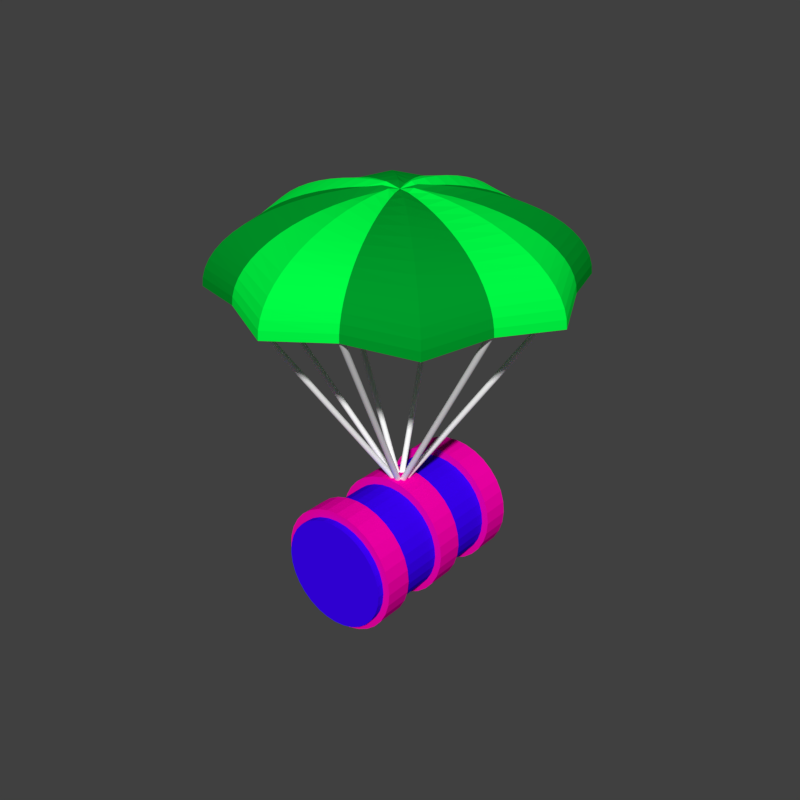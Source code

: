 # Source: ParachuteFuel.blend  (saved by Blender 2.79.0; exported with 4.5.12 LTS)
import bpy
from mathutils import Matrix  # noqa: F401  (used for matrix-valued properties, if any)

bpy.ops.wm.read_factory_settings(use_empty=True)
scene = bpy.context.scene
scene.name = 'Scene'

# ---- collections
col_collection_1 = bpy.data.collections.new('Collection 1'); scene.collection.children.link(col_collection_1)

# ---- materials (node trees are filled in below, after node groups)
mat_ring = bpy.data.materials.new('Ring')
mat_ring.alpha_threshold = 0.0
mat_ring.use_transparent_shadow = False
mat_ring.diffuse_color = (1.0, 0.0, 0.4322, 1.0)
mat_ring.roughness = 0.5
mat_ring.specular_intensity = 0.0
mat_parachutedarkgreen = bpy.data.materials.new('ParachuteDarkGreen')
mat_parachutedarkgreen.alpha_threshold = 0.0
mat_parachutedarkgreen.use_transparent_shadow = False
mat_parachutedarkgreen.diffuse_color = (0.0, 0.3343, 0.02401, 1.0)
mat_parachutedarkgreen.roughness = 0.5
mat_parachutedarkgreen.specular_intensity = 0.0
mat_parachutelightgreen = bpy.data.materials.new('ParachuteLightGreen')
mat_parachutelightgreen.alpha_threshold = 0.0
mat_parachutelightgreen.use_transparent_shadow = False
mat_parachutelightgreen.diffuse_color = (0.0, 1.0, 0.06125, 1.0)
mat_parachutelightgreen.roughness = 0.5
mat_parachutelightgreen.specular_intensity = 0.0
mat_string = bpy.data.materials.new('String')
mat_string.alpha_threshold = 0.0
mat_string.use_transparent_shadow = False
mat_string.diffuse_color = (1.0, 1.0, 1.0, 1.0)
mat_string.roughness = 0.5
mat_string.specular_intensity = 0.0
mat_fueltank = bpy.data.materials.new('FuelTank')
mat_fueltank.alpha_threshold = 0.0
mat_fueltank.use_transparent_shadow = False
mat_fueltank.diffuse_color = (0.0446, 0.0, 1.0, 1.0)
mat_fueltank.roughness = 0.5
mat_fueltank.specular_intensity = 0.0

# ---- material node trees

# ---- world
world_world = bpy.data.worlds.new('World'); scene.world = world_world
world_world.color = (0.05088, 0.05088, 0.05088)
world_world.use_sun_shadow = False
world_world.sun_shadow_jitter_overblur = 0.0
world_world.cycles.sampling_method = 'MANUAL'

# ---- meshes
me_cylinder_003 = bpy.data.meshes.new('Cylinder.003')
me_cylinder_003.from_pydata([(0.0, 4.5, -1.0), (0.0, 4.5, 1.0), (0.8779, 4.414, -1.0), (0.8779, 4.414, 1.0), (1.722, 4.157, -1.0), (1.722, 4.157, 1.0), (2.5, 3.742, -1.0), (2.5, 3.742, 1.0), (3.182, 3.182, -1.0), (3.182, 3.182, 1.0), (3.742, 2.5, -1.0), (3.742, 2.5, 1.0), (4.157, 1.722, -1.0), (4.157, 1.722, 1.0), (4.414, 0.8779, -1.0), (4.414, 0.8779, 1.0), (4.5, 3.397e-07, -1.0), (4.5, 3.397e-07, 1.0), (4.414, -0.8779, -1.0), (4.414, -0.8779, 1.0), (4.157, -1.722, -1.0), (4.157, -1.722, 1.0), (3.742, -2.5, -1.0), (3.742, -2.5, 1.0), (3.182, -3.182, -1.0), (3.182, -3.182, 1.0), (2.5, -3.742, -1.0), (2.5, -3.742, 1.0), (1.722, -4.157, -1.0), (1.722, -4.157, 1.0), (0.8779, -4.414, -1.0), (0.8779, -4.414, 1.0), (-1.466e-06, -4.5, -1.0), (-1.466e-06, -4.5, 1.0), (-0.8779, -4.414, -1.0), (-0.8779, -4.414, 1.0), (-1.722, -4.157, -1.0), (-1.722, -4.157, 1.0), (-2.5, -3.742, -1.0), (-2.5, -3.742, 1.0), (-3.182, -3.182, -1.0), (-3.182, -3.182, 1.0), (-3.742, -2.5, -1.0), (-3.742, -2.5, 1.0), (-4.157, -1.722, -1.0), (-4.157, -1.722, 1.0), (-4.414, -0.8779, -1.0), (-4.414, -0.8779, 1.0), (-4.5, 4.345e-06, -1.0), (-4.5, 4.345e-06, 1.0), (-4.414, 0.8779, -1.0), (-4.414, 0.8779, 1.0), (-4.157, 1.722, -1.0), (-4.157, 1.722, 1.0), (-3.742, 2.5, -1.0), (-3.742, 2.5, 1.0), (-3.182, 3.182, -1.0), (-3.182, 3.182, 1.0), (-2.5, 3.742, -1.0), (-2.5, 3.742, 1.0), (-1.722, 4.157, -1.0), (-1.722, 4.157, 1.0), (-0.8779, 4.414, -1.0), (-0.8779, 4.414, 1.0)], [], [(0, 1, 3, 2), (2, 3, 5, 4), (4, 5, 7, 6), (6, 7, 9, 8), (8, 9, 11, 10), (10, 11, 13, 12), (12, 13, 15, 14), (14, 15, 17, 16), (16, 17, 19, 18), (18, 19, 21, 20), (20, 21, 23, 22), (22, 23, 25, 24), (24, 25, 27, 26), (26, 27, 29, 28), (28, 29, 31, 30), (30, 31, 33, 32), (32, 33, 35, 34), (34, 35, 37, 36), (36, 37, 39, 38), (38, 39, 41, 40), (40, 41, 43, 42), (42, 43, 45, 44), (44, 45, 47, 46), (46, 47, 49, 48), (48, 49, 51, 50), (50, 51, 53, 52), (52, 53, 55, 54), (54, 55, 57, 56), (56, 57, 59, 58), (58, 59, 61, 60), (3, 1, 63, 61, 59, 57, 55, 53, 51, 49, 47, 45, 43, 41, 39, 37, 35, 33, 31, 29, 27, 25, 23, 21, 19, 17, 15, 13, 11, 9, 7, 5), (60, 61, 63, 62), (62, 63, 1, 0), (0, 2, 4, 6, 8, 10, 12, 14, 16, 18, 20, 22, 24, 26, 28, 30, 32, 34, 36, 38, 40, 42, 44, 46, 48, 50, 52, 54, 56, 58, 60, 62)])
me_cylinder_003.materials.append(mat_ring)
me_cylinder_003.use_remesh_preserve_volume = False
me_cylinder_003.use_remesh_preserve_attributes = False
me_cylinder_003.use_mirror_vertex_groups = False
me_cylinder_003.update()
me_sphere_001 = bpy.data.meshes.new('Sphere.001')
me_sphere_001.from_pydata([(0.0, 1.176, 11.94), (0.0, 2.341, 11.77), (0.0, 4.592, 11.09), (0.0, 5.657, 10.58), (0.0, 6.667, 9.978), (0.0, 8.485, 8.485), (0.0, 9.276, 7.613), (0.0, 9.978, 6.667), (0.0, 11.09, 4.592), (0.0, 11.48, 3.483), (0.0, 11.77, 2.341), (0.0, 12.0, -1.955e-06), (0.4051, 0.978, 11.48), (0.8063, 1.947, 11.33), (1.2, 2.896, 11.07), (1.582, 3.818, 10.71), (1.948, 4.704, 10.26), (2.296, 5.543, 9.716), (2.622, 6.33, 9.085), (2.922, 7.055, 8.373), (3.195, 7.713, 7.588), (3.436, 8.296, 6.737), (3.645, 8.8, 5.827), (3.818, 9.218, 4.869), (3.955, 9.548, 3.871), (4.054, 9.786, 2.843), (4.113, 9.93, 1.795), (4.133, 9.978, 0.7364), (0.8317, 0.8317, 11.94), (1.655, 1.655, 11.77), (2.463, 2.463, 11.48), (3.247, 3.247, 11.09), (4.0, 4.0, 10.58), (4.714, 4.714, 9.978), (5.383, 5.383, 9.276), (6.0, 6.0, 8.485), (6.559, 6.559, 7.613), (7.055, 7.055, 6.667), (7.483, 7.483, 5.657), (7.839, 7.839, 4.592), (8.12, 8.12, 3.483), (8.322, 8.322, 2.341), (8.444, 8.444, 1.176), (8.485, 8.485, -1.955e-06), (0.978, 0.4051, 11.49), (1.947, 0.8063, 11.33), (2.896, 1.2, 11.08), (3.818, 1.582, 10.72), (4.704, 1.948, 10.26), (5.543, 2.296, 9.72), (6.33, 2.622, 9.089), (7.055, 2.922, 8.377), (7.713, 3.195, 7.592), (8.296, 3.436, 6.74), (8.8, 3.645, 5.831), (9.218, 3.818, 4.873), (9.548, 3.955, 3.875), (9.786, 4.054, 2.847), (9.93, 4.113, 1.799), (9.978, 4.133, 0.7402), (1.176, -9.823e-06, 11.94), (2.341, -9.853e-06, 11.77), (3.483, -1.015e-05, 11.48), (4.592, -1.027e-05, 11.09), (5.657, -1.015e-05, 10.58), (6.667, -1.099e-05, 9.978), (7.613, -1.099e-05, 9.276), (8.485, -1.075e-05, 8.485), (9.276, -1.051e-05, 7.613), (9.978, -1.122e-05, 6.667), (10.58, -1.146e-05, 5.657), (11.09, -1.146e-05, 4.592), (11.48, -1.122e-05, 3.483), (11.77, -1.17e-05, 2.341), (11.94, -1.218e-05, 1.176), (12.0, -1.265e-05, -1.955e-06), (0.978, -0.4051, 11.49), (1.947, -0.8063, 11.33), (2.896, -1.2, 11.07), (3.818, -1.582, 10.72), (4.704, -1.948, 10.26), (5.543, -2.296, 9.719), (6.33, -2.622, 9.087), (7.055, -2.922, 8.376), (7.713, -3.195, 7.59), (8.296, -3.436, 6.739), (8.8, -3.645, 5.83), (9.218, -3.818, 4.872), (9.548, -3.955, 3.874), (9.786, -4.054, 2.846), (9.93, -4.113, 1.797), (9.978, -4.133, 0.7388), (0.8317, -0.8317, 11.94), (1.655, -1.655, 11.77), (2.463, -2.463, 11.48), (3.247, -3.247, 11.09), (4.0, -4.0, 10.58), (4.714, -4.714, 9.978), (5.383, -5.383, 9.276), (6.0, -6.0, 8.485), (6.559, -6.559, 7.613), (7.055, -7.055, 6.667), (7.483, -7.483, 5.657), (7.839, -7.839, 4.592), (8.12, -8.12, 3.483), (8.322, -8.322, 2.341), (8.444, -8.444, 1.176), (8.485, -8.485, -1.955e-06), (0.4051, -0.978, 11.49), (0.8063, -1.947, 11.33), (1.2, -2.896, 11.07), (1.582, -3.818, 10.72), (1.948, -4.704, 10.26), (2.296, -5.543, 9.717), (2.622, -6.33, 9.086), (2.922, -7.055, 8.374), (3.195, -7.713, 7.589), (3.436, -8.296, 6.738), (3.645, -8.8, 5.829), (3.818, -9.218, 4.871), (3.955, -9.548, 3.873), (4.054, -9.786, 2.845), (4.113, -9.93, 1.796), (4.133, -9.978, 0.7375), (-3.969e-07, -1.176, 11.94), (-4.863e-07, -2.341, 11.77), (-1.202e-06, -3.483, 11.48), (-1.082e-06, -4.592, 11.09), (-1.44e-06, -5.657, 10.58), (-2.274e-06, -6.667, 9.978), (-2.751e-06, -7.613, 9.276), (-2.513e-06, -8.485, 8.485), (-2.513e-06, -9.276, 7.613), (-3.705e-06, -9.978, 6.667), (-4.182e-06, -10.58, 5.657), (-3.943e-06, -11.09, 4.592), (-2.99e-06, -11.48, 3.483), (-3.943e-06, -11.77, 2.341), (-4.42e-06, -11.94, 1.176), (-4.897e-06, -12.0, -1.955e-06), (-0.4051, -0.978, 11.48), (-0.8063, -1.947, 11.33), (-1.2, -2.896, 11.07), (-1.582, -3.818, 10.71), (-1.948, -4.704, 10.26), (-2.296, -5.543, 9.716), (-2.622, -6.33, 9.085), (-2.922, -7.055, 8.373), (-3.195, -7.713, 7.588), (-3.436, -8.296, 6.737), (-3.645, -8.8, 5.827), (-3.818, -9.218, 4.869), (-3.955, -9.548, 3.871), (-4.054, -9.786, 2.843), (-4.113, -9.93, 1.795), (-4.133, -9.978, 0.7364), (-0.8317, -0.8317, 11.94), (-1.655, -1.655, 11.77), (-2.463, -2.463, 11.48), (-3.247, -3.247, 11.09), (-4.0, -4.0, 10.58), (-4.714, -4.714, 9.978), (-5.383, -5.383, 9.276), (-6.0, -6.0, 8.485), (-6.559, -6.559, 7.613), (-7.055, -7.055, 6.667), (-7.483, -7.483, 5.657), (-7.839, -7.839, 4.592), (-8.12, -8.12, 3.483), (-8.322, -8.322, 2.341), (-8.444, -8.444, 1.176), (-8.485, -8.485, -1.955e-06), (-5.958e-06, -1.189e-05, 11.41), (-0.978, -0.4051, 11.49), (-1.947, -0.8063, 11.33), (-2.896, -1.2, 11.08), (-3.818, -1.582, 10.72), (-4.704, -1.948, 10.26), (-5.543, -2.296, 9.72), (-6.33, -2.622, 9.089), (-7.055, -2.922, 8.377), (-7.713, -3.195, 7.592), (-8.296, -3.436, 6.74), (-8.8, -3.645, 5.831), (-9.218, -3.818, 4.873), (-9.548, -3.955, 3.875), (-9.786, -4.054, 2.847), (-9.93, -4.113, 1.799), (-9.978, -4.133, 0.7402), (-1.176, -9.048e-06, 11.94), (-2.341, -8.601e-06, 11.77), (-3.483, -7.767e-06, 11.48), (-4.592, -8.005e-06, 11.09), (-5.657, -7.409e-06, 10.58), (-6.667, -6.932e-06, 9.978), (-7.613, -5.978e-06, 9.276), (-8.485, -6.694e-06, 8.485), (-9.276, -6.455e-06, 7.613), (-9.978, -5.502e-06, 6.667), (-10.58, -5.025e-06, 5.657), (-11.09, -4.548e-06, 4.592), (-11.48, -6.455e-06, 3.483), (-11.77, -5.025e-06, 2.341), (-11.94, -4.071e-06, 1.176), (-12.0, -5.025e-06, -1.955e-06), (-0.978, 0.4051, 11.49), (-1.947, 0.8063, 11.33), (-2.896, 1.2, 11.07), (-3.818, 1.582, 10.72), (-4.704, 1.948, 10.26), (-5.543, 2.296, 9.719), (-6.33, 2.622, 9.087), (-7.055, 2.922, 8.376), (-7.713, 3.195, 7.59), (-8.296, 3.436, 6.739), (-8.8, 3.645, 5.83), (-9.218, 3.818, 4.872), (-9.548, 3.955, 3.874), (-9.786, 4.054, 2.846), (-9.93, 4.113, 1.797), (-9.978, 4.133, 0.7388), (-0.8317, 0.8317, 11.94), (-1.655, 1.655, 11.77), (-2.463, 2.463, 11.48), (-3.247, 3.247, 11.09), (-4.0, 4.0, 10.58), (-4.714, 4.714, 9.978), (-5.383, 5.383, 9.276), (-6.0, 6.0, 8.485), (-6.559, 6.559, 7.613), (-7.055, 7.055, 6.667), (-7.483, 7.483, 5.657), (-7.839, 7.839, 4.592), (-8.12, 8.12, 3.483), (-8.322, 8.322, 2.341), (-8.444, 8.444, 1.176), (-8.485, 8.485, -1.955e-06), (-0.4051, 0.978, 11.49), (-0.8063, 1.947, 11.33), (-1.2, 2.896, 11.07), (-1.582, 3.818, 10.72), (-1.948, 4.704, 10.26), (-2.296, 5.543, 9.717), (-2.622, 6.33, 9.086), (-2.922, 7.055, 8.374), (-3.195, 7.713, 7.589), (-3.436, 8.296, 6.738), (-3.645, 8.8, 5.829), (-3.818, 9.218, 4.871), (-3.955, 9.548, 3.873), (-4.054, 9.786, 2.845), (-4.113, 9.93, 1.796), (-4.133, 9.978, 0.7375), (2.375e-06, 3.483, 11.48), (4.163e-06, 7.613, 9.276), (5.117e-06, 10.58, 5.657), (5.593e-06, 11.94, 1.176), (0.0002809, 1.109, 12.44), (0.0002356, 2.395, 12.27), (0.0001357, 4.764, 11.56), (0.0001074, 5.878, 11.03), (8.66e-05, 6.933, 10.4), (5.814e-05, 8.832, 8.846), (4.774e-05, 9.657, 7.936), (3.844e-05, 10.39, 6.951), (2.346e-05, 11.55, 4.788), (1.716e-05, 11.96, 3.631), (1.069e-05, 12.26, 2.44), (0.4289, 1.035, 11.98), (0.8652, 2.089, 11.8), (1.269, 3.064, 11.54), (1.665, 4.02, 11.16), (2.046, 4.94, 10.69), (2.409, 5.815, 10.12), (2.748, 6.635, 9.46), (3.062, 7.392, 8.716), (3.346, 8.078, 7.895), (3.598, 8.686, 7.005), (3.815, 9.211, 6.055), (3.996, 9.648, 5.054), (4.139, 9.992, 4.012), (4.241, 10.24, 2.938), (4.304, 10.39, 1.844), (4.324, 10.44, 0.7597), (2.299e-05, 12.5, 0.02578), (0.7835, 0.7848, 12.44), (1.693, 1.694, 12.27), (2.546, 2.547, 11.97), (3.368, 3.369, 11.56), (4.156, 4.156, 11.03), (4.902, 4.903, 10.4), (5.601, 5.601, 9.67), (6.245, 6.245, 8.846), (6.829, 6.829, 7.936), (7.346, 7.346, 6.951), (7.793, 7.793, 5.898), (8.165, 8.165, 4.788), (8.458, 8.458, 3.631), (8.669, 8.669, 2.44), (8.796, 8.796, 1.225), (8.838, 8.838, 0.02578), (1.034, 0.4284, 11.98), (2.088, 0.8651, 11.81), (3.064, 1.269, 11.54), (4.02, 1.665, 11.17), (4.94, 2.046, 10.69), (5.815, 2.409, 10.12), (6.635, 2.748, 9.464), (7.392, 3.062, 8.72), (8.078, 3.346, 7.899), (8.686, 3.598, 7.009), (9.211, 3.815, 6.059), (9.648, 3.996, 5.058), (9.992, 4.139, 4.016), (10.24, 4.241, 2.942), (10.39, 4.304, 1.847), (10.44, 4.324, 0.7635), (1.109, -0.0003558, 12.44), (2.395, -0.0002997, 12.27), (3.601, -0.0002274, 11.97), (4.764, -0.000177, 11.56), (5.878, -0.0001419, 11.03), (6.933, -0.0001176, 10.4), (7.921, -9.819e-05, 9.67), (8.832, -8.241e-05, 8.846), (9.657, -6.919e-05, 7.936), (10.39, -5.895e-05, 6.951), (11.02, -4.947e-05, 5.898), (11.55, -4.07e-05, 4.788), (11.96, -3.23e-05, 3.631), (12.26, -2.528e-05, 2.44), (12.44, -1.859e-05, 1.225), (12.5, -4.182e-05, 0.02578), (1.035, -0.4286, 11.98), (2.089, -0.8651, 11.81), (3.064, -1.269, 11.54), (4.02, -1.665, 11.17), (4.94, -2.046, 10.69), (5.815, -2.409, 10.12), (6.635, -2.748, 9.463), (7.392, -3.062, 8.718), (8.078, -3.346, 7.897), (8.686, -3.598, 7.008), (9.211, -3.815, 6.058), (9.648, -3.996, 5.057), (9.992, -4.139, 4.014), (10.24, -4.241, 2.941), (10.39, -4.304, 1.846), (10.44, -4.324, 0.7621), (0.7839, -0.7843, 12.44), (1.693, -1.694, 12.27), (2.546, -2.546, 11.97), (3.369, -3.369, 11.56), (4.156, -4.156, 11.03), (4.902, -4.903, 10.4), (5.601, -5.601, 9.67), (6.245, -6.245, 8.846), (6.829, -6.829, 7.936), (7.346, -7.346, 6.951), (7.793, -7.793, 5.898), (8.165, -8.165, 4.788), (8.458, -8.458, 3.631), (8.669, -8.669, 2.44), (8.796, -8.796, 1.225), (8.838, -8.838, 0.02578), (0.4287, -1.035, 11.98), (0.8652, -2.089, 11.81), (1.269, -3.064, 11.54), (1.665, -4.02, 11.17), (2.046, -4.94, 10.69), (2.409, -5.815, 10.12), (2.748, -6.635, 9.461), (3.062, -7.392, 8.717), (3.346, -8.078, 7.896), (3.598, -8.686, 7.006), (3.815, -9.211, 6.056), (3.996, -9.648, 5.055), (4.139, -9.992, 4.013), (4.241, -10.24, 2.939), (4.304, -10.39, 1.845), (4.324, -10.44, 0.7608), (-0.0002812, -1.109, 12.44), (-0.0002363, -2.395, 12.27), (-0.0001782, -3.601, 11.97), (-0.000137, -4.764, 11.56), (-0.000109, -5.878, 11.03), (-8.917e-05, -6.933, 10.4), (-7.389e-05, -7.921, 9.67), (-6.093e-05, -8.832, 8.846), (-5.038e-05, -9.657, 7.936), (-4.274e-05, -10.39, 6.951), (-3.532e-05, -11.02, 5.898), (-2.794e-05, -11.55, 4.788), (-2.023e-05, -11.96, 3.631), (-1.517e-05, -12.26, 2.44), (-9.744e-06, -12.44, 1.225), (-2.878e-05, -12.5, 0.02578), (-0.4289, -1.035, 11.98), (-0.8652, -2.089, 11.8), (-1.269, -3.064, 11.54), (-1.665, -4.02, 11.16), (-2.046, -4.94, 10.69), (-2.409, -5.815, 10.12), (-2.748, -6.635, 9.46), (-3.062, -7.392, 8.716), (-3.346, -8.078, 7.895), (-3.598, -8.686, 7.005), (-3.815, -9.211, 6.055), (-3.996, -9.648, 5.054), (-4.139, -9.992, 4.012), (-4.241, -10.24, 2.938), (-4.304, -10.39, 1.844), (-4.324, -10.44, 0.7597), (-0.7834, -0.7848, 12.44), (-1.693, -1.694, 12.27), (-2.546, -2.547, 11.97), (-3.368, -3.369, 11.56), (-4.156, -4.156, 11.03), (-4.902, -4.903, 10.4), (-5.601, -5.601, 9.67), (-6.245, -6.245, 8.846), (-6.829, -6.829, 7.936), (-7.346, -7.346, 6.951), (-7.793, -7.793, 5.898), (-8.165, -8.165, 4.788), (-8.458, -8.458, 3.631), (-8.669, -8.669, 2.44), (-8.796, -8.796, 1.225), (-8.838, -8.838, 0.02578), (-5.349e-06, -1.164e-05, 11.91), (-1.034, -0.4284, 11.98), (-2.088, -0.8651, 11.81), (-3.064, -1.269, 11.54), (-4.02, -1.665, 11.17), (-4.94, -2.046, 10.69), (-5.815, -2.409, 10.12), (-6.635, -2.748, 9.464), (-7.392, -3.062, 8.72), (-8.078, -3.346, 7.899), (-8.686, -3.598, 7.009), (-9.211, -3.815, 6.059), (-9.648, -3.996, 5.058), (-9.992, -4.139, 4.016), (-10.24, -4.241, 2.942), (-10.39, -4.304, 1.847), (-10.44, -4.324, 0.7635), (-1.109, 0.0003369, 12.44), (-2.395, 0.0002812, 12.27), (-3.601, 0.0002096, 11.97), (-4.764, 0.0001588, 11.56), (-5.878, 0.0001245, 11.03), (-6.933, 9.968e-05, 10.4), (-7.921, 8.14e-05, 9.67), (-8.832, 6.504e-05, 8.846), (-9.657, 5.237e-05, 7.936), (-10.39, 4.232e-05, 6.951), (-11.02, 3.305e-05, 5.898), (-11.55, 2.494e-05, 4.788), (-11.96, 1.463e-05, 3.631), (-12.26, 8.707e-06, 2.44), (-12.44, 2.594e-06, 1.225), (-12.5, 2.411e-05, 0.02578), (-1.035, 0.4285, 11.98), (-2.089, 0.8651, 11.81), (-3.064, 1.269, 11.54), (-4.02, 1.665, 11.17), (-4.94, 2.046, 10.69), (-5.815, 2.409, 10.12), (-6.635, 2.748, 9.463), (-7.392, 3.062, 8.718), (-8.078, 3.346, 7.897), (-8.686, 3.598, 7.008), (-9.211, 3.815, 6.058), (-9.648, 3.996, 5.057), (-9.992, 4.139, 4.014), (-10.24, 4.241, 2.941), (-10.39, 4.304, 1.846), (-10.44, 4.324, 0.7621), (-0.7839, 0.7843, 12.44), (-1.693, 1.694, 12.27), (-2.546, 2.546, 11.97), (-3.369, 3.369, 11.56), (-4.156, 4.156, 11.03), (-4.902, 4.903, 10.4), (-5.601, 5.601, 9.67), (-6.245, 6.245, 8.846), (-6.829, 6.829, 7.936), (-7.346, 7.346, 6.951), (-7.793, 7.793, 5.898), (-8.165, 8.165, 4.788), (-8.458, 8.458, 3.631), (-8.669, 8.669, 2.44), (-8.796, 8.796, 1.225), (-8.838, 8.838, 0.02578), (-0.4287, 1.035, 11.98), (-0.8652, 2.089, 11.81), (-1.269, 3.064, 11.54), (-1.665, 4.02, 11.17), (-2.046, 4.94, 10.69), (-2.409, 5.815, 10.12), (-2.748, 6.635, 9.461), (-3.062, 7.392, 8.717), (-3.346, 8.078, 7.896), (-3.598, 8.686, 7.006), (-3.815, 9.211, 6.056), (-3.996, 9.648, 5.055), (-4.139, 9.992, 4.013), (-4.241, 10.24, 2.939), (-4.304, 10.39, 1.845), (-4.324, 10.44, 0.7608), (3.654e-05, 11.02, 5.898), (1.14e-05, 12.44, 1.225), (0.0001796, 3.601, 11.97), (7.555e-05, 7.921, 9.67)], [], [(256, 26, 25, 10), (1, 13, 12, 0), (11, 27, 26, 256), (253, 14, 13, 1), (2, 15, 14, 253), (3, 16, 15, 2), (4, 17, 16, 3), (254, 18, 17, 4), (5, 19, 18, 254), (6, 20, 19, 5), (7, 21, 20, 6), (255, 22, 21, 7), (8, 23, 22, 255), (9, 24, 23, 8), (10, 25, 24, 9), (0, 12, 172), (21, 37, 36, 20), (22, 38, 37, 21), (23, 39, 38, 22), (24, 40, 39, 23), (25, 41, 40, 24), (12, 28, 172), (26, 42, 41, 25), (13, 29, 28, 12), (27, 43, 42, 26), (14, 30, 29, 13), (15, 31, 30, 14), (16, 32, 31, 15), (17, 33, 32, 16), (18, 34, 33, 17), (19, 35, 34, 18), (20, 36, 35, 19), (39, 55, 54, 38), (40, 56, 55, 39), (41, 57, 56, 40), (28, 44, 172), (42, 58, 57, 41), (29, 45, 44, 28), (43, 59, 58, 42), (30, 46, 45, 29), (31, 47, 46, 30), (32, 48, 47, 31), (33, 49, 48, 32), (34, 50, 49, 33), (35, 51, 50, 34), (36, 52, 51, 35), (37, 53, 52, 36), (38, 54, 53, 37), (57, 73, 72, 56), (44, 60, 172), (58, 74, 73, 57), (45, 61, 60, 44), (59, 75, 74, 58), (46, 62, 61, 45), (47, 63, 62, 46), (48, 64, 63, 47), (49, 65, 64, 48), (50, 66, 65, 49), (51, 67, 66, 50), (52, 68, 67, 51), (53, 69, 68, 52), (54, 70, 69, 53), (55, 71, 70, 54), (56, 72, 71, 55), (61, 77, 76, 60), (75, 91, 90, 74), (62, 78, 77, 61), (63, 79, 78, 62), (64, 80, 79, 63), (65, 81, 80, 64), (66, 82, 81, 65), (67, 83, 82, 66), (68, 84, 83, 67), (69, 85, 84, 68), (70, 86, 85, 69), (71, 87, 86, 70), (72, 88, 87, 71), (73, 89, 88, 72), (60, 76, 172), (74, 90, 89, 73), (79, 95, 94, 78), (80, 96, 95, 79), (81, 97, 96, 80), (82, 98, 97, 81), (83, 99, 98, 82), (84, 100, 99, 83), (85, 101, 100, 84), (86, 102, 101, 85), (87, 103, 102, 86), (88, 104, 103, 87), (89, 105, 104, 88), (76, 92, 172), (90, 106, 105, 89), (77, 93, 92, 76), (91, 107, 106, 90), (78, 94, 93, 77), (97, 113, 112, 96), (98, 114, 113, 97), (99, 115, 114, 98), (100, 116, 115, 99), (101, 117, 116, 100), (102, 118, 117, 101), (103, 119, 118, 102), (104, 120, 119, 103), (105, 121, 120, 104), (92, 108, 172), (106, 122, 121, 105), (93, 109, 108, 92), (107, 123, 122, 106), (94, 110, 109, 93), (95, 111, 110, 94), (96, 112, 111, 95), (115, 131, 130, 114), (116, 132, 131, 115), (117, 133, 132, 116), (118, 134, 133, 117), (119, 135, 134, 118), (120, 136, 135, 119), (121, 137, 136, 120), (108, 124, 172), (122, 138, 137, 121), (109, 125, 124, 108), (123, 139, 138, 122), (110, 126, 125, 109), (111, 127, 126, 110), (112, 128, 127, 111), (113, 129, 128, 112), (114, 130, 129, 113), (133, 149, 148, 132), (134, 150, 149, 133), (135, 151, 150, 134), (136, 152, 151, 135), (137, 153, 152, 136), (124, 140, 172), (138, 154, 153, 137), (125, 141, 140, 124), (139, 155, 154, 138), (126, 142, 141, 125), (127, 143, 142, 126), (128, 144, 143, 127), (129, 145, 144, 128), (130, 146, 145, 129), (131, 147, 146, 130), (132, 148, 147, 131), (151, 167, 166, 150), (152, 168, 167, 151), (153, 169, 168, 152), (140, 156, 172), (154, 170, 169, 153), (141, 157, 156, 140), (155, 171, 170, 154), (142, 158, 157, 141), (143, 159, 158, 142), (144, 160, 159, 143), (145, 161, 160, 144), (146, 162, 161, 145), (147, 163, 162, 146), (148, 164, 163, 147), (149, 165, 164, 148), (150, 166, 165, 149), (169, 186, 185, 168), (156, 173, 172), (170, 187, 186, 169), (157, 174, 173, 156), (171, 188, 187, 170), (158, 175, 174, 157), (159, 176, 175, 158), (160, 177, 176, 159), (161, 178, 177, 160), (162, 179, 178, 161), (163, 180, 179, 162), (164, 181, 180, 163), (165, 182, 181, 164), (166, 183, 182, 165), (167, 184, 183, 166), (168, 185, 184, 167), (188, 204, 203, 187), (175, 191, 190, 174), (176, 192, 191, 175), (177, 193, 192, 176), (178, 194, 193, 177), (179, 195, 194, 178), (180, 196, 195, 179), (181, 197, 196, 180), (182, 198, 197, 181), (183, 199, 198, 182), (184, 200, 199, 183), (185, 201, 200, 184), (186, 202, 201, 185), (173, 189, 172), (187, 203, 202, 186), (174, 190, 189, 173), (193, 209, 208, 192), (194, 210, 209, 193), (195, 211, 210, 194), (196, 212, 211, 195), (197, 213, 212, 196), (198, 214, 213, 197), (199, 215, 214, 198), (200, 216, 215, 199), (201, 217, 216, 200), (202, 218, 217, 201), (189, 205, 172), (203, 219, 218, 202), (190, 206, 205, 189), (204, 220, 219, 203), (191, 207, 206, 190), (192, 208, 207, 191), (211, 227, 226, 210), (212, 228, 227, 211), (213, 229, 228, 212), (214, 230, 229, 213), (215, 231, 230, 214), (216, 232, 231, 215), (217, 233, 232, 216), (218, 234, 233, 217), (205, 221, 172), (219, 235, 234, 218), (206, 222, 221, 205), (220, 236, 235, 219), (207, 223, 222, 206), (208, 224, 223, 207), (209, 225, 224, 208), (210, 226, 225, 209), (229, 245, 244, 228), (230, 246, 245, 229), (231, 247, 246, 230), (232, 248, 247, 231), (233, 249, 248, 232), (234, 250, 249, 233), (221, 237, 172), (235, 251, 250, 234), (222, 238, 237, 221), (236, 252, 251, 235), (223, 239, 238, 222), (224, 240, 239, 223), (225, 241, 240, 224), (226, 242, 241, 225), (227, 243, 242, 226), (228, 244, 243, 227), (247, 255, 7, 246), (248, 8, 255, 247), (249, 9, 8, 248), (250, 10, 9, 249), (237, 0, 172), (251, 256, 10, 250), (238, 1, 0, 237), (252, 11, 256, 251), (239, 253, 1, 238), (240, 2, 253, 239), (241, 3, 2, 240), (242, 4, 3, 241), (243, 254, 4, 242), (244, 5, 254, 243), (245, 6, 5, 244), (246, 7, 6, 245), (511, 267, 281, 282), (258, 257, 268, 269), (284, 511, 282, 283), (512, 258, 269, 270), (259, 512, 270, 271), (260, 259, 271, 272), (261, 260, 272, 273), (513, 261, 273, 274), (262, 513, 274, 275), (263, 262, 275, 276), (264, 263, 276, 277), (510, 264, 277, 278), (265, 510, 278, 279), (266, 265, 279, 280), (267, 266, 280, 281), (257, 429, 268), (277, 276, 293, 294), (278, 277, 294, 295), (279, 278, 295, 296), (280, 279, 296, 297), (281, 280, 297, 298), (268, 429, 285), (282, 281, 298, 299), (269, 268, 285, 286), (283, 282, 299, 300), (270, 269, 286, 287), (271, 270, 287, 288), (272, 271, 288, 289), (273, 272, 289, 290), (274, 273, 290, 291), (275, 274, 291, 292), (276, 275, 292, 293), (296, 295, 311, 312), (297, 296, 312, 313), (298, 297, 313, 314), (285, 429, 301), (299, 298, 314, 315), (286, 285, 301, 302), (300, 299, 315, 316), (287, 286, 302, 303), (288, 287, 303, 304), (289, 288, 304, 305), (290, 289, 305, 306), (291, 290, 306, 307), (292, 291, 307, 308), (293, 292, 308, 309), (294, 293, 309, 310), (295, 294, 310, 311), (314, 313, 329, 330), (301, 429, 317), (315, 314, 330, 331), (302, 301, 317, 318), (316, 315, 331, 332), (303, 302, 318, 319), (304, 303, 319, 320), (305, 304, 320, 321), (306, 305, 321, 322), (307, 306, 322, 323), (308, 307, 323, 324), (309, 308, 324, 325), (310, 309, 325, 326), (311, 310, 326, 327), (312, 311, 327, 328), (313, 312, 328, 329), (318, 317, 333, 334), (332, 331, 347, 348), (319, 318, 334, 335), (320, 319, 335, 336), (321, 320, 336, 337), (322, 321, 337, 338), (323, 322, 338, 339), (324, 323, 339, 340), (325, 324, 340, 341), (326, 325, 341, 342), (327, 326, 342, 343), (328, 327, 343, 344), (329, 328, 344, 345), (330, 329, 345, 346), (317, 429, 333), (331, 330, 346, 347), (336, 335, 351, 352), (337, 336, 352, 353), (338, 337, 353, 354), (339, 338, 354, 355), (340, 339, 355, 356), (341, 340, 356, 357), (342, 341, 357, 358), (343, 342, 358, 359), (344, 343, 359, 360), (345, 344, 360, 361), (346, 345, 361, 362), (333, 429, 349), (347, 346, 362, 363), (334, 333, 349, 350), (348, 347, 363, 364), (335, 334, 350, 351), (354, 353, 369, 370), (355, 354, 370, 371), (356, 355, 371, 372), (357, 356, 372, 373), (358, 357, 373, 374), (359, 358, 374, 375), (360, 359, 375, 376), (361, 360, 376, 377), (362, 361, 377, 378), (349, 429, 365), (363, 362, 378, 379), (350, 349, 365, 366), (364, 363, 379, 380), (351, 350, 366, 367), (352, 351, 367, 368), (353, 352, 368, 369), (372, 371, 387, 388), (373, 372, 388, 389), (374, 373, 389, 390), (375, 374, 390, 391), (376, 375, 391, 392), (377, 376, 392, 393), (378, 377, 393, 394), (365, 429, 381), (379, 378, 394, 395), (366, 365, 381, 382), (380, 379, 395, 396), (367, 366, 382, 383), (368, 367, 383, 384), (369, 368, 384, 385), (370, 369, 385, 386), (371, 370, 386, 387), (390, 389, 405, 406), (391, 390, 406, 407), (392, 391, 407, 408), (393, 392, 408, 409), (394, 393, 409, 410), (381, 429, 397), (395, 394, 410, 411), (382, 381, 397, 398), (396, 395, 411, 412), (383, 382, 398, 399), (384, 383, 399, 400), (385, 384, 400, 401), (386, 385, 401, 402), (387, 386, 402, 403), (388, 387, 403, 404), (389, 388, 404, 405), (408, 407, 423, 424), (409, 408, 424, 425), (410, 409, 425, 426), (397, 429, 413), (411, 410, 426, 427), (398, 397, 413, 414), (412, 411, 427, 428), (399, 398, 414, 415), (400, 399, 415, 416), (401, 400, 416, 417), (402, 401, 417, 418), (403, 402, 418, 419), (404, 403, 419, 420), (405, 404, 420, 421), (406, 405, 421, 422), (407, 406, 422, 423), (426, 425, 442, 443), (413, 429, 430), (427, 426, 443, 444), (414, 413, 430, 431), (428, 427, 444, 445), (415, 414, 431, 432), (416, 415, 432, 433), (417, 416, 433, 434), (418, 417, 434, 435), (419, 418, 435, 436), (420, 419, 436, 437), (421, 420, 437, 438), (422, 421, 438, 439), (423, 422, 439, 440), (424, 423, 440, 441), (425, 424, 441, 442), (445, 444, 460, 461), (432, 431, 447, 448), (433, 432, 448, 449), (434, 433, 449, 450), (435, 434, 450, 451), (436, 435, 451, 452), (437, 436, 452, 453), (438, 437, 453, 454), (439, 438, 454, 455), (440, 439, 455, 456), (441, 440, 456, 457), (442, 441, 457, 458), (443, 442, 458, 459), (430, 429, 446), (444, 443, 459, 460), (431, 430, 446, 447), (450, 449, 465, 466), (451, 450, 466, 467), (452, 451, 467, 468), (453, 452, 468, 469), (454, 453, 469, 470), (455, 454, 470, 471), (456, 455, 471, 472), (457, 456, 472, 473), (458, 457, 473, 474), (459, 458, 474, 475), (446, 429, 462), (460, 459, 475, 476), (447, 446, 462, 463), (461, 460, 476, 477), (448, 447, 463, 464), (449, 448, 464, 465), (468, 467, 483, 484), (469, 468, 484, 485), (470, 469, 485, 486), (471, 470, 486, 487), (472, 471, 487, 488), (473, 472, 488, 489), (474, 473, 489, 490), (475, 474, 490, 491), (462, 429, 478), (476, 475, 491, 492), (463, 462, 478, 479), (477, 476, 492, 493), (464, 463, 479, 480), (465, 464, 480, 481), (466, 465, 481, 482), (467, 466, 482, 483), (486, 485, 501, 502), (487, 486, 502, 503), (488, 487, 503, 504), (489, 488, 504, 505), (490, 489, 505, 506), (491, 490, 506, 507), (478, 429, 494), (492, 491, 507, 508), (479, 478, 494, 495), (493, 492, 508, 509), (480, 479, 495, 496), (481, 480, 496, 497), (482, 481, 497, 498), (483, 482, 498, 499), (484, 483, 499, 500), (485, 484, 500, 501), (504, 503, 264, 510), (505, 504, 510, 265), (506, 505, 265, 266), (507, 506, 266, 267), (494, 429, 257), (508, 507, 267, 511), (495, 494, 257, 258), (509, 508, 511, 284), (496, 495, 258, 512), (497, 496, 512, 259), (498, 497, 259, 260), (499, 498, 260, 261), (500, 499, 261, 513), (501, 500, 513, 262), (502, 501, 262, 263), (503, 502, 263, 264), (252, 236, 493, 509), (236, 220, 477, 493), (204, 188, 445, 461), (75, 59, 316, 332), (220, 204, 461, 477), (59, 43, 300, 316), (43, 27, 283, 300), (171, 155, 412, 428), (188, 171, 428, 445), (155, 139, 396, 412), (139, 123, 380, 396), (123, 107, 364, 380), (11, 252, 509, 284), (27, 11, 284, 283), (107, 91, 348, 364), (91, 75, 332, 348)])
me_sphere_001.polygons.foreach_set('material_index', [1, 1, 1, 1, 1, 1, 1, 1, 1, 1, 1, 1, 1, 1, 1, 1, 0, 0, 0, 0, 0, 0, 0, 0, 0, 0, 0, 0, 0, 0, 0, 0, 0, 0, 0, 0, 0, 0, 0, 0, 0, 0, 0, 0, 0, 0, 0, 0, 1, 1, 1, 1, 1, 1, 1, 1, 1, 1, 1, 1, 1, 1, 1, 1, 1, 1, 1, 1, 1, 1, 1, 1, 1, 1, 1, 1, 1, 1, 1, 1, 0, 0, 0, 0, 0, 0, 0, 0, 0, 0, 0, 0, 0, 0, 0, 0, 0, 0, 0, 0, 0, 0, 0, 0, 0, 0, 0, 0, 0, 0, 0, 0, 1, 1, 1, 1, 1, 1, 1, 1, 1, 1, 1, 1, 1, 1, 1, 1, 1, 1, 1, 1, 1, 1, 1, 1, 1, 1, 1, 1, 1, 1, 1, 1, 0, 0, 0, 0, 0, 0, 0, 0, 0, 0, 0, 0, 0, 0, 0, 0, 0, 0, 0, 0, 0, 0, 0, 0, 0, 0, 0, 0, 0, 0, 0, 0, 1, 1, 1, 1, 1, 1, 1, 1, 1, 1, 1, 1, 1, 1, 1, 1, 1, 1, 1, 1, 1, 1, 1, 1, 1, 1, 1, 1, 1, 1, 1, 1, 0, 0, 0, 0, 0, 0, 0, 0, 0, 0, 0, 0, 0, 0, 0, 0, 0, 0, 0, 0, 0, 0, 0, 0, 0, 0, 0, 0, 0, 0, 0, 0, 1, 1, 1, 1, 1, 1, 1, 1, 1, 1, 1, 1, 1, 1, 1, 1, 1, 1, 1, 1, 1, 1, 1, 1, 1, 1, 1, 1, 1, 1, 1, 1, 0, 0, 0, 0, 0, 0, 0, 0, 0, 0, 0, 0, 0, 0, 0, 0, 0, 0, 0, 0, 0, 0, 0, 0, 0, 0, 0, 0, 0, 0, 0, 0, 1, 1, 1, 1, 1, 1, 1, 1, 1, 1, 1, 1, 1, 1, 1, 1, 1, 1, 1, 1, 1, 1, 1, 1, 1, 1, 1, 1, 1, 1, 1, 1, 0, 0, 0, 0, 0, 0, 0, 0, 0, 0, 0, 0, 0, 0, 0, 0, 0, 0, 0, 0, 0, 0, 0, 0, 0, 0, 0, 0, 0, 0, 0, 0, 1, 1, 1, 1, 1, 1, 1, 1, 1, 1, 1, 1, 1, 1, 1, 1, 1, 1, 1, 1, 1, 1, 1, 1, 1, 1, 1, 1, 1, 1, 1, 1, 0, 0, 0, 0, 0, 0, 0, 0, 0, 0, 0, 0, 0, 0, 0, 0, 0, 0, 0, 0, 0, 0, 0, 0, 0, 0, 0, 0, 0, 0, 0, 0, 1, 1, 1, 1, 1, 1, 1, 1, 1, 1, 1, 1, 1, 1, 1, 1, 1, 1, 1, 1, 1, 1, 1, 1, 1, 1, 1, 1, 1, 1, 1, 1, 0, 0, 0, 0, 0, 0, 0, 0, 0, 0, 0, 0, 0, 0, 0, 0, 0, 0, 0, 0, 0, 0, 0, 0, 0, 0, 0, 0, 0, 0, 0, 0, 1, 1, 1, 1, 1, 1, 1, 1, 1, 1, 1, 1, 1, 1, 1, 1, 0, 0, 1, 1, 1, 0, 0, 0, 0, 1, 1, 0, 1, 1, 0, 1])
me_sphere_001.materials.append(mat_parachutedarkgreen)
me_sphere_001.materials.append(mat_parachutelightgreen)
me_sphere_001.use_remesh_preserve_volume = False
me_sphere_001.use_remesh_preserve_attributes = False
me_sphere_001.use_mirror_vertex_groups = False
me_sphere_001.update()
me_cylinder_007 = bpy.data.meshes.new('Cylinder.007')
me_cylinder_007.from_pydata([(1.085e-05, 0.2, -9.5), (-1.086e-05, 0.2, 9.5), (0.03903, 0.1962, -9.5), (0.03901, 0.1962, 9.5), (0.07655, 0.1848, -9.5), (0.07653, 0.1848, 9.5), (0.1111, 0.1663, -9.5), (0.1111, 0.1663, 9.5), (0.1414, 0.1414, -9.5), (0.1414, 0.1414, 9.5), (0.1663, 0.1111, -9.5), (0.1663, 0.1111, 9.5), (0.1848, 0.07654, -9.5), (0.1848, 0.07654, 9.5), (0.1962, 0.03902, -9.5), (0.1961, 0.03902, 9.5), (0.2, 1.207e-06, -9.5), (0.2, -1.177e-06, 9.5), (0.1962, -0.03902, -9.5), (0.1961, -0.03902, 9.5), (0.1848, -0.07654, -9.5), (0.1848, -0.07654, 9.5), (0.1663, -0.1111, -9.5), (0.1663, -0.1111, 9.5), (0.1414, -0.1414, -9.5), (0.1414, -0.1414, 9.5), (0.1111, -0.1663, -9.5), (0.1111, -0.1663, 9.5), (0.07655, -0.1848, -9.5), (0.07653, -0.1848, 9.5), (0.03903, -0.1962, -9.5), (0.03901, -0.1962, 9.5), (1.079e-05, -0.2, -9.5), (-1.092e-05, -0.2, 9.5), (-0.03901, -0.1962, -9.5), (-0.03903, -0.1962, 9.5), (-0.07653, -0.1848, -9.5), (-0.07655, -0.1848, 9.5), (-0.1111, -0.1663, -9.5), (-0.1111, -0.1663, 9.5), (-0.1414, -0.1414, -9.5), (-0.1414, -0.1414, 9.5), (-0.1663, -0.1111, -9.5), (-0.1663, -0.1111, 9.5), (-0.1848, -0.07654, -9.5), (-0.1848, -0.07654, 9.5), (-0.1961, -0.03902, -9.5), (-0.1962, -0.03902, 9.5), (-0.2, 1.385e-06, -9.5), (-0.2, -9.99e-07, 9.5), (-0.1961, 0.03902, -9.5), (-0.1962, 0.03902, 9.5), (-0.1848, 0.07654, -9.5), (-0.1848, 0.07654, 9.5), (-0.1663, 0.1111, -9.5), (-0.1663, 0.1111, 9.5), (-0.1414, 0.1414, -9.5), (-0.1414, 0.1414, 9.5), (-0.1111, 0.1663, -9.5), (-0.1111, 0.1663, 9.5), (-0.07653, 0.1848, -9.5), (-0.07655, 0.1848, 9.5), (-0.03901, 0.1962, -9.5), (-0.03903, 0.1962, 9.5)], [], [(0, 1, 3, 2), (2, 3, 5, 4), (4, 5, 7, 6), (6, 7, 9, 8), (8, 9, 11, 10), (10, 11, 13, 12), (12, 13, 15, 14), (14, 15, 17, 16), (16, 17, 19, 18), (18, 19, 21, 20), (20, 21, 23, 22), (22, 23, 25, 24), (24, 25, 27, 26), (26, 27, 29, 28), (28, 29, 31, 30), (30, 31, 33, 32), (32, 33, 35, 34), (34, 35, 37, 36), (36, 37, 39, 38), (38, 39, 41, 40), (40, 41, 43, 42), (42, 43, 45, 44), (44, 45, 47, 46), (46, 47, 49, 48), (48, 49, 51, 50), (50, 51, 53, 52), (52, 53, 55, 54), (54, 55, 57, 56), (56, 57, 59, 58), (58, 59, 61, 60), (3, 1, 63, 61, 59, 57, 55, 53, 51, 49, 47, 45, 43, 41, 39, 37, 35, 33, 31, 29, 27, 25, 23, 21, 19, 17, 15, 13, 11, 9, 7, 5), (60, 61, 63, 62), (62, 63, 1, 0), (0, 2, 4, 6, 8, 10, 12, 14, 16, 18, 20, 22, 24, 26, 28, 30, 32, 34, 36, 38, 40, 42, 44, 46, 48, 50, 52, 54, 56, 58, 60, 62)])
me_cylinder_007.materials.append(mat_string)
me_cylinder_007.use_remesh_preserve_volume = False
me_cylinder_007.use_remesh_preserve_attributes = False
me_cylinder_007.use_mirror_vertex_groups = False
me_cylinder_007.update()
me_sphere_003 = bpy.data.meshes.new('Sphere.003')
me_sphere_003.from_pydata([(0.0, 0.009802, 0.09952), (0.0, 0.03827, 0.09239), (0.0, 0.04714, 0.08819), (0.0, 0.05556, 0.08315), (0.0, 0.07071, 0.07071), (0.0, 0.0773, 0.06344), (0.0, 0.08315, 0.05556), (0.0, 0.08819, 0.04714), (0.0, 0.09239, 0.03827), (0.0, 0.09569, 0.02903), (0.0, 0.09808, 0.01951), (0.0, 0.09952, 0.009802), (0.0, 0.1, -1.629e-08), (0.0, 0.09952, -0.009802), (0.0, 0.09808, -0.01951), (0.0, 0.09569, -0.02903), (0.0, 0.09239, -0.03827), (0.0, 0.08819, -0.04714), (0.0, 0.08315, -0.05556), (0.0, 0.0773, -0.06344), (0.0, 0.07071, -0.07071), (0.0, 0.06344, -0.0773), (0.0, 0.05556, -0.08315), (0.0, 0.04714, -0.08819), (0.0, 0.03827, -0.09239), (0.0, 0.02903, -0.09569), (0.0, 0.009802, -0.09952), (0.003751, 0.009056, 0.09952), (0.007466, 0.01802, 0.09808), (0.01111, 0.02682, 0.09569), (0.01464, 0.03536, 0.09239), (0.01804, 0.04355, 0.08819), (0.02126, 0.05133, 0.08315), (0.02428, 0.05861, 0.0773), (0.02706, 0.06533, 0.07071), (0.02958, 0.07142, 0.06344), (0.03182, 0.07682, 0.05556), (0.03375, 0.08148, 0.04714), (0.03536, 0.08536, 0.03827), (0.03662, 0.08841, 0.02903), (0.03753, 0.09061, 0.01951), (0.03808, 0.09194, 0.009802), (0.03827, 0.09239, -1.629e-08), (0.03808, 0.09194, -0.009802), (0.03753, 0.09061, -0.01951), (0.03662, 0.08841, -0.02903), (0.03536, 0.08536, -0.03827), (0.03375, 0.08148, -0.04714), (0.03182, 0.07682, -0.05556), (0.02958, 0.07142, -0.06344), (0.02706, 0.06533, -0.07071), (0.02428, 0.05861, -0.0773), (0.02126, 0.05133, -0.08315), (0.01804, 0.04355, -0.08819), (0.01464, 0.03536, -0.09239), (0.01111, 0.02682, -0.09569), (0.007466, 0.01802, -0.09808), (0.003751, 0.009056, -0.09952), (0.006931, 0.006931, 0.09952), (0.0138, 0.01379, 0.09808), (0.02053, 0.02053, 0.09569), (0.02706, 0.02706, 0.09239), (0.03333, 0.03333, 0.08819), (0.03928, 0.03928, 0.08315), (0.04486, 0.04486, 0.0773), (0.05, 0.05, 0.07071), (0.05466, 0.05466, 0.06344), (0.05879, 0.05879, 0.05556), (0.06236, 0.06236, 0.04714), (0.06533, 0.06533, 0.03827), (0.06767, 0.06767, 0.02903), (0.06935, 0.06935, 0.01951), (0.07037, 0.07037, 0.009802), (0.07071, 0.07071, -1.629e-08), (0.07037, 0.07037, -0.009802), (0.06935, 0.06935, -0.01951), (0.06767, 0.06767, -0.02903), (0.06533, 0.06533, -0.03827), (0.06236, 0.06236, -0.04714), (0.05879, 0.05879, -0.05556), (0.05466, 0.05466, -0.06344), (0.05, 0.05, -0.07071), (0.04486, 0.04486, -0.0773), (0.03928, 0.03928, -0.08315), (0.03333, 0.03333, -0.08819), (0.02706, 0.02706, -0.09239), (0.02053, 0.02053, -0.09569), (0.01379, 0.01379, -0.09808), (0.006931, 0.006931, -0.09952), (0.009056, 0.003751, 0.09952), (0.01802, 0.007466, 0.09808), (0.02682, 0.01111, 0.09569), (0.03536, 0.01464, 0.09239), (0.04355, 0.01804, 0.08819), (0.05133, 0.02126, 0.08315), (0.05861, 0.02428, 0.0773), (0.06533, 0.02706, 0.07071), (0.07142, 0.02958, 0.06344), (0.07682, 0.03182, 0.05556), (0.08148, 0.03375, 0.04714), (0.08536, 0.03536, 0.03827), (0.08841, 0.03662, 0.02903), (0.09061, 0.03753, 0.01951), (0.09194, 0.03808, 0.009802), (0.09239, 0.03827, -1.629e-08), (0.09194, 0.03808, -0.009802), (0.09061, 0.03753, -0.01951), (0.08841, 0.03662, -0.02903), (0.08536, 0.03536, -0.03827), (0.08148, 0.03375, -0.04714), (0.07682, 0.03182, -0.05556), (0.07142, 0.02958, -0.06344), (0.06533, 0.02706, -0.07071), (0.05861, 0.02428, -0.0773), (0.05133, 0.02126, -0.08315), (0.04355, 0.01804, -0.08819), (0.03536, 0.01464, -0.09239), (0.02682, 0.01111, -0.09569), (0.01802, 0.007466, -0.09808), (0.009056, 0.003751, -0.09952), (0.0, -8.027e-08, -0.1), (0.009802, -8.178e-08, 0.09952), (0.01951, -8.294e-08, 0.09808), (0.02903, -8.527e-08, 0.09569), (0.03827, -8.62e-08, 0.09239), (0.04714, -8.807e-08, 0.08819), (0.05556, -8.248e-08, 0.08315), (0.06344, -8.62e-08, 0.0773), (0.07071, -8.993e-08, 0.07071), (0.0773, -9.365e-08, 0.06344), (0.08315, -8.807e-08, 0.05556), (0.08819, -8.62e-08, 0.04714), (0.09239, -9.179e-08, 0.03827), (0.09569, -9.179e-08, 0.02903), (0.09808, -9.924e-08, 0.01951), (0.09952, -9.179e-08, 0.009802), (0.1, -9.552e-08, -1.629e-08), (0.09952, -9.179e-08, -0.009802), (0.09808, -9.924e-08, -0.01951), (0.09569, -9.552e-08, -0.02903), (0.09239, -8.807e-08, -0.03827), (0.08819, -8.807e-08, -0.04714), (0.08315, -8.993e-08, -0.05556), (0.0773, -9.552e-08, -0.06344), (0.07071, -8.807e-08, -0.07071), (0.06344, -8.62e-08, -0.0773), (0.05556, -8.993e-08, -0.08315), (0.04714, -8.62e-08, -0.08819), (0.03827, -8.527e-08, -0.09239), (0.02903, -8.248e-08, -0.09569), (0.01951, -8.248e-08, -0.09808), (0.009802, -8.131e-08, -0.09952), (0.009056, -0.003751, 0.09952), (0.01802, -0.007466, 0.09808), (0.02682, -0.01111, 0.09569), (0.03536, -0.01464, 0.09239), (0.04355, -0.01804, 0.08819), (0.05133, -0.02126, 0.08315), (0.05861, -0.02428, 0.0773), (0.06533, -0.02706, 0.07071), (0.07142, -0.02958, 0.06344), (0.07682, -0.03182, 0.05556), (0.08148, -0.03375, 0.04714), (0.08536, -0.03536, 0.03827), (0.08841, -0.03662, 0.02903), (0.09061, -0.03753, 0.01951), (0.09194, -0.03808, 0.009802), (0.09239, -0.03827, -1.629e-08), (0.09194, -0.03808, -0.009802), (0.09061, -0.03753, -0.01951), (0.08841, -0.03662, -0.02903), (0.08536, -0.03536, -0.03827), (0.08148, -0.03375, -0.04714), (0.07682, -0.03182, -0.05556), (0.07142, -0.02958, -0.06344), (0.06533, -0.02706, -0.07071), (0.05861, -0.02428, -0.0773), (0.05133, -0.02126, -0.08315), (0.04355, -0.01804, -0.08819), (0.03536, -0.01464, -0.09239), (0.02682, -0.01111, -0.09569), (0.01802, -0.007466, -0.09808), (0.009056, -0.003751, -0.09952), (0.006931, -0.006931, 0.09952), (0.0138, -0.0138, 0.09808), (0.02053, -0.02053, 0.09569), (0.02706, -0.02706, 0.09239), (0.03333, -0.03333, 0.08819), (0.03928, -0.03928, 0.08315), (0.04486, -0.04486, 0.0773), (0.05, -0.05, 0.07071), (0.05466, -0.05466, 0.06344), (0.05879, -0.05879, 0.05556), (0.06236, -0.06236, 0.04714), (0.06533, -0.06533, 0.03827), (0.06767, -0.06767, 0.02903), (0.06935, -0.06935, 0.01951), (0.07037, -0.07037, 0.009802), (0.07071, -0.07071, -1.629e-08), (0.07037, -0.07037, -0.009802), (0.06935, -0.06935, -0.01951), (0.06767, -0.06767, -0.02903), (0.06533, -0.06533, -0.03827), (0.06236, -0.06236, -0.04714), (0.05879, -0.05879, -0.05556), (0.05466, -0.05466, -0.06344), (0.05, -0.05, -0.07071), (0.04486, -0.04486, -0.0773), (0.03928, -0.03928, -0.08315), (0.03333, -0.03333, -0.08819), (0.02706, -0.02706, -0.09239), (0.02053, -0.02053, -0.09569), (0.01379, -0.0138, -0.09808), (0.006931, -0.006931, -0.09952), (0.003751, -0.009056, 0.09952), (0.007466, -0.01802, 0.09808), (0.01111, -0.02682, 0.09569), (0.01464, -0.03536, 0.09239), (0.01804, -0.04355, 0.08819), (0.02126, -0.05133, 0.08315), (0.02428, -0.05861, 0.0773), (0.02706, -0.06533, 0.07071), (0.02958, -0.07142, 0.06344), (0.03182, -0.07682, 0.05556), (0.03375, -0.08148, 0.04714), (0.03536, -0.08536, 0.03827), (0.03662, -0.08841, 0.02903), (0.03753, -0.09061, 0.01951), (0.03808, -0.09194, 0.009802), (0.03827, -0.09239, -1.629e-08), (0.03808, -0.09194, -0.009802), (0.03753, -0.09061, -0.01951), (0.03662, -0.08841, -0.02903), (0.03536, -0.08536, -0.03827), (0.03375, -0.08148, -0.04714), (0.03182, -0.07682, -0.05556), (0.02958, -0.07142, -0.06344), (0.02706, -0.06533, -0.07071), (0.02428, -0.05861, -0.0773), (0.02126, -0.05133, -0.08315), (0.01804, -0.04355, -0.08819), (0.01464, -0.03536, -0.09239), (0.01111, -0.02682, -0.09569), (0.007466, -0.01802, -0.09808), (0.003751, -0.009056, -0.09952), (-2.578e-09, -0.009802, 0.09952), (-4.207e-09, -0.01951, 0.09808), (-1.119e-08, -0.02903, 0.09569), (-1.399e-08, -0.03827, 0.09239), (-1.957e-08, -0.04714, 0.08819), (-1.212e-08, -0.05556, 0.08315), (-1.771e-08, -0.06344, 0.0773), (-2.33e-08, -0.07071, 0.07071), (-2.516e-08, -0.0773, 0.06344), (-2.144e-08, -0.08315, 0.05556), (-1.957e-08, -0.08819, 0.04714), (-2.516e-08, -0.09239, 0.03827), (-2.889e-08, -0.09569, 0.02903), (-4.379e-08, -0.09808, 0.01951), (-3.261e-08, -0.09952, 0.009802), (-2.889e-08, -0.1, -1.629e-08), (-3.261e-08, -0.09952, -0.009802), (-4.379e-08, -0.09808, -0.01951), (-3.261e-08, -0.09569, -0.02903), (-2.889e-08, -0.09239, -0.03827), (-2.889e-08, -0.08819, -0.04714), (-2.33e-08, -0.08315, -0.05556), (-2.702e-08, -0.0773, -0.06344), (-1.957e-08, -0.07071, -0.07071), (-1.585e-08, -0.06344, -0.0773), (-2.33e-08, -0.05556, -0.08315), (-1.585e-08, -0.04714, -0.08819), (-1.026e-08, -0.03827, -0.09239), (-6.536e-09, -0.02903, -0.09569), (-6.536e-09, -0.01951, -0.09808), (-2.345e-09, -0.009802, -0.09952), (-0.003751, -0.009056, 0.09952), (-0.007466, -0.01802, 0.09808), (-0.01111, -0.02682, 0.09569), (-0.01464, -0.03536, 0.09239), (-0.01804, -0.04355, 0.08819), (-0.02126, -0.05133, 0.08315), (-0.02428, -0.05861, 0.0773), (-0.02706, -0.06533, 0.07071), (-0.02958, -0.07142, 0.06344), (-0.03182, -0.07682, 0.05556), (-0.03375, -0.08148, 0.04714), (-0.03536, -0.08536, 0.03827), (-0.03662, -0.08841, 0.02903), (-0.03753, -0.09061, 0.01951), (-0.03808, -0.09194, 0.009802), (-0.03827, -0.09239, -1.629e-08), (-0.03808, -0.09194, -0.009802), (-0.03753, -0.09061, -0.01951), (-0.03662, -0.08841, -0.02903), (-0.03536, -0.08536, -0.03827), (-0.03375, -0.08148, -0.04714), (-0.03182, -0.07682, -0.05556), (-0.02958, -0.07142, -0.06344), (-0.02706, -0.06533, -0.07071), (-0.02428, -0.05861, -0.0773), (-0.02126, -0.05133, -0.08315), (-0.01804, -0.04355, -0.08819), (-0.01464, -0.03536, -0.09239), (-0.01111, -0.02682, -0.09569), (-0.007466, -0.01802, -0.09808), (-0.003751, -0.009056, -0.09952), (-0.006931, -0.006931, 0.09952), (-0.0138, -0.0138, 0.09808), (-0.02053, -0.02053, 0.09569), (-0.02706, -0.02706, 0.09239), (-0.03333, -0.03333, 0.08819), (-0.03928, -0.03928, 0.08315), (-0.04486, -0.04486, 0.0773), (-0.05, -0.05, 0.07071), (-0.05466, -0.05466, 0.06344), (-0.05879, -0.05879, 0.05556), (-0.06236, -0.06236, 0.04714), (-0.06533, -0.06533, 0.03827), (-0.06767, -0.06767, 0.02903), (-0.06935, -0.06935, 0.01951), (-0.07037, -0.07037, 0.009802), (-0.07071, -0.07071, -1.629e-08), (-0.07037, -0.07037, -0.009802), (-0.06935, -0.06935, -0.01951), (-0.06767, -0.06767, -0.02903), (-0.06533, -0.06533, -0.03827), (-0.06236, -0.06236, -0.04714), (-0.05879, -0.05879, -0.05556), (-0.05466, -0.05466, -0.06344), (-0.05, -0.05, -0.07071), (-0.04486, -0.04486, -0.0773), (-0.03928, -0.03928, -0.08315), (-0.03333, -0.03333, -0.08819), (-0.02706, -0.02706, -0.09239), (-0.02053, -0.02053, -0.09569), (-0.01379, -0.0138, -0.09808), (-0.006931, -0.006931, -0.09952), (-7.416e-08, -1.11e-07, 0.1), (-0.009056, -0.003751, 0.09952), (-0.01802, -0.007466, 0.09808), (-0.02682, -0.01111, 0.09569), (-0.03536, -0.01464, 0.09239), (-0.04355, -0.01804, 0.08819), (-0.05133, -0.02126, 0.08315), (-0.05861, -0.02428, 0.0773), (-0.06533, -0.02706, 0.07071), (-0.07142, -0.02958, 0.06344), (-0.07682, -0.03182, 0.05556), (-0.08148, -0.03375, 0.04714), (-0.08536, -0.03536, 0.03827), (-0.08841, -0.03662, 0.02903), (-0.09061, -0.03753, 0.01951), (-0.09194, -0.03808, 0.009802), (-0.09239, -0.03827, -1.629e-08), (-0.09194, -0.03808, -0.009802), (-0.09061, -0.03753, -0.01951), (-0.08841, -0.03662, -0.02903), (-0.08536, -0.03536, -0.03827), (-0.08148, -0.03375, -0.04714), (-0.07682, -0.03182, -0.05556), (-0.07142, -0.02958, -0.06344), (-0.06533, -0.02706, -0.07071), (-0.05861, -0.02428, -0.0773), (-0.05133, -0.02126, -0.08315), (-0.04355, -0.01804, -0.08819), (-0.03536, -0.01464, -0.09239), (-0.02682, -0.01111, -0.09569), (-0.01802, -0.007466, -0.09808), (-0.009056, -0.003751, -0.09952), (-0.009802, -7.642e-08, 0.09952), (-0.01951, -7.456e-08, 0.09808), (-0.02903, -6.292e-08, 0.09569), (-0.03827, -6.106e-08, 0.09239), (-0.04714, -5.081e-08, 0.08819), (-0.05556, -6.013e-08, 0.08315), (-0.06344, -5.64e-08, 0.0773), (-0.07071, -4.709e-08, 0.07071), (-0.0773, -5.081e-08, 0.06344), (-0.08315, -5.081e-08, 0.05556), (-0.08819, -4.895e-08, 0.04714), (-0.09239, -5.081e-08, 0.03827), (-0.09569, -3.219e-08, 0.02903), (-0.09808, -2.101e-08, 0.01951), (-0.09952, -3.219e-08, 0.009802), (-0.1, -3.964e-08, -1.629e-08), (-0.09952, -3.219e-08, -0.009802), (-0.09808, -2.101e-08, -0.01951), (-0.09569, -3.591e-08, -0.02903), (-0.09239, -4.336e-08, -0.03827), (-0.08819, -4.336e-08, -0.04714), (-0.08315, -4.895e-08, -0.05556), (-0.0773, -4.15e-08, -0.06344), (-0.07071, -4.523e-08, -0.07071), (-0.06344, -5.454e-08, -0.0773), (-0.05556, -5.268e-08, -0.08315), (-0.04714, -5.64e-08, -0.08819), (-0.03827, -6.478e-08, -0.09239), (-0.02903, -7.037e-08, -0.09569), (-0.01951, -6.944e-08, -0.09808), (-0.009802, -7.689e-08, -0.09952), (-0.009056, 0.003751, 0.09952), (-0.01802, 0.007466, 0.09808), (-0.02682, 0.01111, 0.09569), (-0.03536, 0.01464, 0.09239), (-0.04355, 0.01804, 0.08819), (-0.05133, 0.02126, 0.08315), (-0.05861, 0.02428, 0.0773), (-0.06533, 0.02706, 0.07071), (-0.07142, 0.02958, 0.06344), (-0.07682, 0.03182, 0.05556), (-0.08148, 0.03375, 0.04714), (-0.08536, 0.03536, 0.03827), (-0.08841, 0.03662, 0.02903), (-0.09061, 0.03753, 0.01951), (-0.09194, 0.03808, 0.009802), (-0.09239, 0.03827, -1.629e-08), (-0.09194, 0.03808, -0.009802), (-0.09061, 0.03753, -0.01951), (-0.08841, 0.03662, -0.02903), (-0.08536, 0.03536, -0.03827), (-0.08148, 0.03375, -0.04714), (-0.07682, 0.03182, -0.05556), (-0.07142, 0.02958, -0.06344), (-0.06533, 0.02706, -0.07071), (-0.05861, 0.02428, -0.0773), (-0.05133, 0.02126, -0.08315), (-0.04355, 0.01804, -0.08819), (-0.03536, 0.01464, -0.09239), (-0.02682, 0.01111, -0.09569), (-0.01802, 0.007466, -0.09808), (-0.009056, 0.003751, -0.09952), (-0.006931, 0.006931, 0.09952), (-0.0138, 0.01379, 0.09808), (-0.02053, 0.02053, 0.09569), (-0.02706, 0.02706, 0.09239), (-0.03333, 0.03333, 0.08819), (-0.03928, 0.03928, 0.08315), (-0.04486, 0.04486, 0.0773), (-0.05, 0.05, 0.07071), (-0.05466, 0.05466, 0.06344), (-0.05879, 0.05879, 0.05556), (-0.06236, 0.06236, 0.04714), (-0.06533, 0.06533, 0.03827), (-0.06767, 0.06767, 0.02903), (-0.06935, 0.06935, 0.01951), (-0.07037, 0.07037, 0.009802), (-0.07071, 0.07071, -1.629e-08), (-0.07037, 0.07037, -0.009802), (-0.06935, 0.06935, -0.01951), (-0.06767, 0.06767, -0.02903), (-0.06533, 0.06533, -0.03827), (-0.06236, 0.06236, -0.04714), (-0.05879, 0.05879, -0.05556), (-0.05466, 0.05466, -0.06344), (-0.05, 0.05, -0.07071), (-0.04486, 0.04486, -0.0773), (-0.03928, 0.03928, -0.08315), (-0.03333, 0.03333, -0.08819), (-0.02706, 0.02706, -0.09239), (-0.02053, 0.02053, -0.09569), (-0.01379, 0.01379, -0.09808), (-0.006931, 0.006931, -0.09952), (-0.003751, 0.009056, 0.09952), (-0.007466, 0.01802, 0.09808), (-0.01111, 0.02682, 0.09569), (-0.01464, 0.03536, 0.09239), (-0.01804, 0.04355, 0.08819), (-0.02126, 0.05133, 0.08315), (-0.02428, 0.05861, 0.0773), (-0.02706, 0.06533, 0.07071), (-0.02958, 0.07142, 0.06344), (-0.03182, 0.07682, 0.05556), (-0.03375, 0.08148, 0.04714), (-0.03536, 0.08536, 0.03827), (-0.03662, 0.08841, 0.02903), (-0.03753, 0.09061, 0.01951), (-0.03808, 0.09194, 0.009802), (-0.03827, 0.09239, -1.629e-08), (-0.03808, 0.09194, -0.009802), (-0.03753, 0.09061, -0.01951), (-0.03662, 0.08841, -0.02903), (-0.03536, 0.08536, -0.03827), (-0.03375, 0.08148, -0.04714), (-0.03182, 0.07682, -0.05556), (-0.02958, 0.07142, -0.06344), (-0.02706, 0.06533, -0.07071), (-0.02428, 0.05861, -0.0773), (-0.02126, 0.05133, -0.08315), (-0.01804, 0.04355, -0.08819), (-0.01464, 0.03536, -0.09239), (-0.01111, 0.02682, -0.09569), (-0.007466, 0.01802, -0.09808), (-0.003751, 0.009056, -0.09952), (6.968e-09, 0.01951, 0.09808), (2.047e-08, 0.02903, 0.09569), (2.699e-08, 0.06344, 0.0773), (1.163e-08, 0.01951, -0.09808)], [], [(17, 16, 46, 47), (4, 496, 33, 34), (18, 17, 47, 48), (5, 4, 34, 35), (19, 18, 48, 49), (6, 5, 35, 36), (20, 19, 49, 50), (7, 6, 36, 37), (21, 20, 50, 51), (8, 7, 37, 38), (22, 21, 51, 52), (9, 8, 38, 39), (23, 22, 52, 53), (10, 9, 39, 40), (0, 338, 27), (24, 23, 53, 54), (11, 10, 40, 41), (494, 0, 27, 28), (25, 24, 54, 55), (12, 11, 41, 42), (495, 494, 28, 29), (497, 25, 55, 56), (13, 12, 42, 43), (1, 495, 29, 30), (26, 497, 56, 57), (14, 13, 43, 44), (2, 1, 30, 31), (120, 26, 57), (15, 14, 44, 45), (3, 2, 31, 32), (16, 15, 45, 46), (496, 3, 32, 33), (28, 27, 58, 59), (55, 54, 85, 86), (42, 41, 72, 73), (29, 28, 59, 60), (56, 55, 86, 87), (43, 42, 73, 74), (30, 29, 60, 61), (57, 56, 87, 88), (44, 43, 74, 75), (31, 30, 61, 62), (120, 57, 88), (45, 44, 75, 76), (32, 31, 62, 63), (46, 45, 76, 77), (33, 32, 63, 64), (47, 46, 77, 78), (34, 33, 64, 65), (48, 47, 78, 79), (35, 34, 65, 66), (49, 48, 79, 80), (36, 35, 66, 67), (50, 49, 80, 81), (37, 36, 67, 68), (51, 50, 81, 82), (38, 37, 68, 69), (52, 51, 82, 83), (39, 38, 69, 70), (53, 52, 83, 84), (40, 39, 70, 71), (27, 338, 58), (54, 53, 84, 85), (41, 40, 71, 72), (61, 60, 91, 92), (88, 87, 118, 119), (75, 74, 105, 106), (62, 61, 92, 93), (120, 88, 119), (76, 75, 106, 107), (63, 62, 93, 94), (77, 76, 107, 108), (64, 63, 94, 95), (78, 77, 108, 109), (65, 64, 95, 96), (79, 78, 109, 110), (66, 65, 96, 97), (80, 79, 110, 111), (67, 66, 97, 98), (81, 80, 111, 112), (68, 67, 98, 99), (82, 81, 112, 113), (69, 68, 99, 100), (83, 82, 113, 114), (70, 69, 100, 101), (84, 83, 114, 115), (71, 70, 101, 102), (58, 338, 89), (85, 84, 115, 116), (72, 71, 102, 103), (59, 58, 89, 90), (86, 85, 116, 117), (73, 72, 103, 104), (60, 59, 90, 91), (87, 86, 117, 118), (74, 73, 104, 105), (94, 93, 125, 126), (108, 107, 139, 140), (95, 94, 126, 127), (109, 108, 140, 141), (96, 95, 127, 128), (110, 109, 141, 142), (97, 96, 128, 129), (111, 110, 142, 143), (98, 97, 129, 130), (112, 111, 143, 144), (99, 98, 130, 131), (113, 112, 144, 145), (100, 99, 131, 132), (114, 113, 145, 146), (101, 100, 132, 133), (115, 114, 146, 147), (102, 101, 133, 134), (89, 338, 121), (116, 115, 147, 148), (103, 102, 134, 135), (90, 89, 121, 122), (117, 116, 148, 149), (104, 103, 135, 136), (91, 90, 122, 123), (118, 117, 149, 150), (105, 104, 136, 137), (92, 91, 123, 124), (119, 118, 150, 151), (106, 105, 137, 138), (93, 92, 124, 125), (120, 119, 151), (107, 106, 138, 139), (128, 127, 158, 159), (142, 141, 172, 173), (129, 128, 159, 160), (143, 142, 173, 174), (130, 129, 160, 161), (144, 143, 174, 175), (131, 130, 161, 162), (145, 144, 175, 176), (132, 131, 162, 163), (146, 145, 176, 177), (133, 132, 163, 164), (147, 146, 177, 178), (134, 133, 164, 165), (121, 338, 152), (148, 147, 178, 179), (135, 134, 165, 166), (122, 121, 152, 153), (149, 148, 179, 180), (136, 135, 166, 167), (123, 122, 153, 154), (150, 149, 180, 181), (137, 136, 167, 168), (124, 123, 154, 155), (151, 150, 181, 182), (138, 137, 168, 169), (125, 124, 155, 156), (120, 151, 182), (139, 138, 169, 170), (126, 125, 156, 157), (140, 139, 170, 171), (127, 126, 157, 158), (141, 140, 171, 172), (161, 160, 191, 192), (175, 174, 205, 206), (162, 161, 192, 193), (176, 175, 206, 207), (163, 162, 193, 194), (177, 176, 207, 208), (164, 163, 194, 195), (178, 177, 208, 209), (165, 164, 195, 196), (152, 338, 183), (179, 178, 209, 210), (166, 165, 196, 197), (153, 152, 183, 184), (180, 179, 210, 211), (167, 166, 197, 198), (154, 153, 184, 185), (181, 180, 211, 212), (168, 167, 198, 199), (155, 154, 185, 186), (182, 181, 212, 213), (169, 168, 199, 200), (156, 155, 186, 187), (120, 182, 213), (170, 169, 200, 201), (157, 156, 187, 188), (171, 170, 201, 202), (158, 157, 188, 189), (172, 171, 202, 203), (159, 158, 189, 190), (173, 172, 203, 204), (160, 159, 190, 191), (174, 173, 204, 205), (194, 193, 224, 225), (208, 207, 238, 239), (195, 194, 225, 226), (209, 208, 239, 240), (196, 195, 226, 227), (183, 338, 214), (210, 209, 240, 241), (197, 196, 227, 228), (184, 183, 214, 215), (211, 210, 241, 242), (198, 197, 228, 229), (185, 184, 215, 216), (212, 211, 242, 243), (199, 198, 229, 230), (186, 185, 216, 217), (213, 212, 243, 244), (200, 199, 230, 231), (187, 186, 217, 218), (120, 213, 244), (201, 200, 231, 232), (188, 187, 218, 219), (202, 201, 232, 233), (189, 188, 219, 220), (203, 202, 233, 234), (190, 189, 220, 221), (204, 203, 234, 235), (191, 190, 221, 222), (205, 204, 235, 236), (192, 191, 222, 223), (206, 205, 236, 237), (193, 192, 223, 224), (207, 206, 237, 238), (227, 226, 257, 258), (214, 338, 245), (241, 240, 271, 272), (228, 227, 258, 259), (215, 214, 245, 246), (242, 241, 272, 273), (229, 228, 259, 260), (216, 215, 246, 247), (243, 242, 273, 274), (230, 229, 260, 261), (217, 216, 247, 248), (244, 243, 274, 275), (231, 230, 261, 262), (218, 217, 248, 249), (120, 244, 275), (232, 231, 262, 263), (219, 218, 249, 250), (233, 232, 263, 264), (220, 219, 250, 251), (234, 233, 264, 265), (221, 220, 251, 252), (235, 234, 265, 266), (222, 221, 252, 253), (236, 235, 266, 267), (223, 222, 253, 254), (237, 236, 267, 268), (224, 223, 254, 255), (238, 237, 268, 269), (225, 224, 255, 256), (239, 238, 269, 270), (226, 225, 256, 257), (240, 239, 270, 271), (260, 259, 290, 291), (247, 246, 277, 278), (274, 273, 304, 305), (261, 260, 291, 292), (248, 247, 278, 279), (275, 274, 305, 306), (262, 261, 292, 293), (249, 248, 279, 280), (120, 275, 306), (263, 262, 293, 294), (250, 249, 280, 281), (264, 263, 294, 295), (251, 250, 281, 282), (265, 264, 295, 296), (252, 251, 282, 283), (266, 265, 296, 297), (253, 252, 283, 284), (267, 266, 297, 298), (254, 253, 284, 285), (268, 267, 298, 299), (255, 254, 285, 286), (269, 268, 299, 300), (256, 255, 286, 287), (270, 269, 300, 301), (257, 256, 287, 288), (271, 270, 301, 302), (258, 257, 288, 289), (245, 338, 276), (272, 271, 302, 303), (259, 258, 289, 290), (246, 245, 276, 277), (273, 272, 303, 304), (293, 292, 323, 324), (280, 279, 310, 311), (120, 306, 337), (294, 293, 324, 325), (281, 280, 311, 312), (295, 294, 325, 326), (282, 281, 312, 313), (296, 295, 326, 327), (283, 282, 313, 314), (297, 296, 327, 328), (284, 283, 314, 315), (298, 297, 328, 329), (285, 284, 315, 316), (299, 298, 329, 330), (286, 285, 316, 317), (300, 299, 330, 331), (287, 286, 317, 318), (301, 300, 331, 332), (288, 287, 318, 319), (302, 301, 332, 333), (289, 288, 319, 320), (276, 338, 307), (303, 302, 333, 334), (290, 289, 320, 321), (277, 276, 307, 308), (304, 303, 334, 335), (291, 290, 321, 322), (278, 277, 308, 309), (305, 304, 335, 336), (292, 291, 322, 323), (279, 278, 309, 310), (306, 305, 336, 337), (326, 325, 357, 358), (313, 312, 344, 345), (327, 326, 358, 359), (314, 313, 345, 346), (328, 327, 359, 360), (315, 314, 346, 347), (329, 328, 360, 361), (316, 315, 347, 348), (330, 329, 361, 362), (317, 316, 348, 349), (331, 330, 362, 363), (318, 317, 349, 350), (332, 331, 363, 364), (319, 318, 350, 351), (333, 332, 364, 365), (320, 319, 351, 352), (307, 338, 339), (334, 333, 365, 366), (321, 320, 352, 353), (308, 307, 339, 340), (335, 334, 366, 367), (322, 321, 353, 354), (309, 308, 340, 341), (336, 335, 367, 368), (323, 322, 354, 355), (310, 309, 341, 342), (337, 336, 368, 369), (324, 323, 355, 356), (311, 310, 342, 343), (120, 337, 369), (325, 324, 356, 357), (312, 311, 343, 344), (360, 359, 390, 391), (347, 346, 377, 378), (361, 360, 391, 392), (348, 347, 378, 379), (362, 361, 392, 393), (349, 348, 379, 380), (363, 362, 393, 394), (350, 349, 380, 381), (364, 363, 394, 395), (351, 350, 381, 382), (365, 364, 395, 396), (352, 351, 382, 383), (339, 338, 370), (366, 365, 396, 397), (353, 352, 383, 384), (340, 339, 370, 371), (367, 366, 397, 398), (354, 353, 384, 385), (341, 340, 371, 372), (368, 367, 398, 399), (355, 354, 385, 386), (342, 341, 372, 373), (369, 368, 399, 400), (356, 355, 386, 387), (343, 342, 373, 374), (120, 369, 400), (357, 356, 387, 388), (344, 343, 374, 375), (358, 357, 388, 389), (345, 344, 375, 376), (359, 358, 389, 390), (346, 345, 376, 377), (393, 392, 423, 424), (380, 379, 410, 411), (394, 393, 424, 425), (381, 380, 411, 412), (395, 394, 425, 426), (382, 381, 412, 413), (396, 395, 426, 427), (383, 382, 413, 414), (370, 338, 401), (397, 396, 427, 428), (384, 383, 414, 415), (371, 370, 401, 402), (398, 397, 428, 429), (385, 384, 415, 416), (372, 371, 402, 403), (399, 398, 429, 430), (386, 385, 416, 417), (373, 372, 403, 404), (400, 399, 430, 431), (387, 386, 417, 418), (374, 373, 404, 405), (120, 400, 431), (388, 387, 418, 419), (375, 374, 405, 406), (389, 388, 419, 420), (376, 375, 406, 407), (390, 389, 420, 421), (377, 376, 407, 408), (391, 390, 421, 422), (378, 377, 408, 409), (392, 391, 422, 423), (379, 378, 409, 410), (426, 425, 456, 457), (413, 412, 443, 444), (427, 426, 457, 458), (414, 413, 444, 445), (401, 338, 432), (428, 427, 458, 459), (415, 414, 445, 446), (402, 401, 432, 433), (429, 428, 459, 460), (416, 415, 446, 447), (403, 402, 433, 434), (430, 429, 460, 461), (417, 416, 447, 448), (404, 403, 434, 435), (431, 430, 461, 462), (418, 417, 448, 449), (405, 404, 435, 436), (120, 431, 462), (419, 418, 449, 450), (406, 405, 436, 437), (420, 419, 450, 451), (407, 406, 437, 438), (421, 420, 451, 452), (408, 407, 438, 439), (422, 421, 452, 453), (409, 408, 439, 440), (423, 422, 453, 454), (410, 409, 440, 441), (424, 423, 454, 455), (411, 410, 441, 442), (425, 424, 455, 456), (412, 411, 442, 443), (459, 458, 489, 490), (446, 445, 476, 477), (433, 432, 463, 464), (460, 459, 490, 491), (447, 446, 477, 478), (434, 433, 464, 465), (461, 460, 491, 492), (448, 447, 478, 479), (435, 434, 465, 466), (462, 461, 492, 493), (449, 448, 479, 480), (436, 435, 466, 467), (120, 462, 493), (450, 449, 480, 481), (437, 436, 467, 468), (451, 450, 481, 482), (438, 437, 468, 469), (452, 451, 482, 483), (439, 438, 469, 470), (453, 452, 483, 484), (440, 439, 470, 471), (454, 453, 484, 485), (441, 440, 471, 472), (455, 454, 485, 486), (442, 441, 472, 473), (456, 455, 486, 487), (443, 442, 473, 474), (457, 456, 487, 488), (444, 443, 474, 475), (458, 457, 488, 489), (445, 444, 475, 476), (432, 338, 463), (492, 491, 25, 497), (479, 478, 12, 13), (466, 465, 495, 1), (493, 492, 497, 26), (480, 479, 13, 14), (467, 466, 1, 2), (120, 493, 26), (481, 480, 14, 15), (468, 467, 2, 3), (482, 481, 15, 16), (469, 468, 3, 496), (483, 482, 16, 17), (470, 469, 496, 4), (484, 483, 17, 18), (471, 470, 4, 5), (485, 484, 18, 19), (472, 471, 5, 6), (486, 485, 19, 20), (473, 472, 6, 7), (487, 486, 20, 21), (474, 473, 7, 8), (488, 487, 21, 22), (475, 474, 8, 9), (489, 488, 22, 23), (476, 475, 9, 10), (463, 338, 0), (490, 489, 23, 24), (477, 476, 10, 11), (464, 463, 0, 494), (491, 490, 24, 25), (478, 477, 11, 12), (465, 464, 494, 495)])
me_sphere_003.use_remesh_preserve_volume = False
me_sphere_003.use_remesh_preserve_attributes = False
me_sphere_003.use_mirror_vertex_groups = False
me_sphere_003.update()
me_cylinder_004 = bpy.data.meshes.new('Cylinder.004')
me_cylinder_004.from_pydata([], [], [])
me_cylinder_004.materials.append(mat_string)
me_cylinder_004.use_remesh_preserve_volume = False
me_cylinder_004.use_remesh_preserve_attributes = False
me_cylinder_004.use_mirror_vertex_groups = False
me_cylinder_004.update()
me_cylinder_002 = bpy.data.meshes.new('Cylinder.002')
me_cylinder_002.from_pydata([(0.0, 4.0, -7.0), (0.0, 4.0, 7.0), (0.7804, 3.923, -7.0), (0.7804, 3.923, 7.0), (1.531, 3.696, -7.0), (1.531, 3.696, 7.0), (2.222, 3.326, -7.0), (2.222, 3.326, 7.0), (2.828, 2.828, -7.0), (2.828, 2.828, 7.0), (3.326, 2.222, -7.0), (3.326, 2.222, 7.0), (3.696, 1.531, -7.0), (3.696, 1.531, 7.0), (3.923, 0.7804, -7.0), (3.923, 0.7804, 7.0), (4.0, 2.583e-07, -7.0), (4.0, 3.457e-07, 7.0), (3.923, -0.7804, -7.0), (3.923, -0.7804, 7.0), (3.696, -1.531, -7.0), (3.696, -1.531, 7.0), (3.326, -2.222, -7.0), (3.326, -2.222, 7.0), (2.828, -2.828, -7.0), (2.828, -2.828, 7.0), (2.222, -3.326, -7.0), (2.222, -3.326, 7.0), (1.531, -3.696, -7.0), (1.531, -3.696, 7.0), (0.7804, -3.923, -7.0), (0.7804, -3.923, 7.0), (-1.303e-06, -4.0, -7.0), (-1.303e-06, -4.0, 7.0), (-0.7804, -3.923, -7.0), (-0.7804, -3.923, 7.0), (-1.531, -3.696, -7.0), (-1.531, -3.696, 7.0), (-2.222, -3.326, -7.0), (-2.222, -3.326, 7.0), (-2.828, -2.828, -7.0), (-2.828, -2.828, 7.0), (-3.326, -2.222, -7.0), (-3.326, -2.222, 7.0), (-3.696, -1.531, -7.0), (-3.696, -1.531, 7.0), (-3.923, -0.7804, -7.0), (-3.923, -0.7804, 7.0), (-4.0, 3.819e-06, -7.0), (-4.0, 3.906e-06, 7.0), (-3.923, 0.7804, -7.0), (-3.923, 0.7804, 7.0), (-3.696, 1.531, -7.0), (-3.696, 1.531, 7.0), (-3.326, 2.222, -7.0), (-3.326, 2.222, 7.0), (-2.828, 2.828, -7.0), (-2.828, 2.828, 7.0), (-2.222, 3.326, -7.0), (-2.222, 3.326, 7.0), (-1.531, 3.696, -7.0), (-1.531, 3.696, 7.0), (-0.7804, 3.923, -7.0), (-0.7804, 3.923, 7.0)], [], [(0, 1, 3, 2), (2, 3, 5, 4), (4, 5, 7, 6), (6, 7, 9, 8), (8, 9, 11, 10), (10, 11, 13, 12), (12, 13, 15, 14), (14, 15, 17, 16), (16, 17, 19, 18), (18, 19, 21, 20), (20, 21, 23, 22), (22, 23, 25, 24), (24, 25, 27, 26), (26, 27, 29, 28), (28, 29, 31, 30), (30, 31, 33, 32), (32, 33, 35, 34), (34, 35, 37, 36), (36, 37, 39, 38), (38, 39, 41, 40), (40, 41, 43, 42), (42, 43, 45, 44), (44, 45, 47, 46), (46, 47, 49, 48), (48, 49, 51, 50), (50, 51, 53, 52), (52, 53, 55, 54), (54, 55, 57, 56), (56, 57, 59, 58), (58, 59, 61, 60), (3, 1, 63, 61, 59, 57, 55, 53, 51, 49, 47, 45, 43, 41, 39, 37, 35, 33, 31, 29, 27, 25, 23, 21, 19, 17, 15, 13, 11, 9, 7, 5), (60, 61, 63, 62), (62, 63, 1, 0), (0, 2, 4, 6, 8, 10, 12, 14, 16, 18, 20, 22, 24, 26, 28, 30, 32, 34, 36, 38, 40, 42, 44, 46, 48, 50, 52, 54, 56, 58, 60, 62)])
me_cylinder_002.materials.append(mat_fueltank)
me_cylinder_002.use_remesh_preserve_volume = False
me_cylinder_002.use_remesh_preserve_attributes = False
me_cylinder_002.use_mirror_vertex_groups = False
me_cylinder_002.update()

# ---- objects
ob_cylinder_011 = bpy.data.objects.new('Cylinder.011', me_cylinder_003)
ob_cylinder_010 = bpy.data.objects.new('Cylinder.010', me_cylinder_003)
ob_cylinder_008 = bpy.data.objects.new('Cylinder.008', me_cylinder_003)
ob_sphere = bpy.data.objects.new('Sphere', me_sphere_001)
ob_cylinder_007 = bpy.data.objects.new('Cylinder.007', me_cylinder_007)
ob_cylinder_006 = bpy.data.objects.new('Cylinder.006', me_cylinder_007)
ob_cylinder_004 = bpy.data.objects.new('Cylinder.004', me_cylinder_007)
ob_cylinder_003 = bpy.data.objects.new('Cylinder.003', me_cylinder_007)
ob_cylinder_002 = bpy.data.objects.new('Cylinder.002', me_cylinder_007)
ob_cylinder_001 = bpy.data.objects.new('Cylinder.001', me_cylinder_007)
ob_cylinder_000 = bpy.data.objects.new('Cylinder.000', me_cylinder_007)
ob_sphere_001 = bpy.data.objects.new('Sphere.001', me_sphere_003)
ob_cylinder_009 = bpy.data.objects.new('Cylinder.009', me_cylinder_007)
ob_cylinder_005 = bpy.data.objects.new('Cylinder.005', me_cylinder_004)
ob_cylinder = bpy.data.objects.new('Cylinder', me_cylinder_002)

# ---- transforms, parenting, visibility, modifiers, constraints
ob_cylinder_011.location = (-1.311e-05, 5.5, -19.0)
ob_cylinder_011.rotation_euler = (1.571, 0.0, 0.0)
ob_cylinder_011.lineart.crease_threshold = 0.0
ob_cylinder_010.location = (-1.311e-05, -5.5, -19.0)
ob_cylinder_010.rotation_euler = (1.571, 0.0, 0.0)
ob_cylinder_010.lineart.crease_threshold = 0.0
ob_cylinder_008.location = (-1.311e-05, 0.0, -19.0)
ob_cylinder_008.rotation_euler = (1.571, 0.0, 0.0)
ob_cylinder_008.lineart.crease_threshold = 0.0
ob_sphere.location = (-5.712e-06, -1.326e-06, 0.0)
ob_sphere.scale = (1.0, 1.0, 0.5)
ob_sphere.lineart.crease_threshold = 0.0
ob_cylinder_007.location = (-5.124, 2.122, -7.368)
ob_cylinder_007.rotation_euler = (0.2618, 0.5585, 3.217)
ob_cylinder_007.lineart.crease_threshold = 0.0
ob_cylinder_006.location = (-5.124, -2.122, -7.368)
ob_cylinder_006.rotation_euler = (0.2618, 0.5585, 4.002)
ob_cylinder_006.lineart.crease_threshold = 0.0
ob_cylinder_004.location = (2.122, -5.124, -7.368)
ob_cylinder_004.rotation_euler = (0.2618, 0.5585, 5.573)
ob_cylinder_004.lineart.crease_threshold = 0.0
ob_cylinder_003.location = (-2.122, -5.124, -7.368)
ob_cylinder_003.rotation_euler = (0.2618, 0.5585, 4.788)
ob_cylinder_003.lineart.crease_threshold = 0.0
ob_cylinder_002.location = (2.122, 5.124, -7.368)
ob_cylinder_002.rotation_euler = (0.2618, 0.5585, 1.646)
ob_cylinder_002.lineart.crease_threshold = 0.0
ob_cylinder_001.location = (-2.122, 5.124, -7.368)
ob_cylinder_001.rotation_euler = (0.2618, 0.5585, 2.432)
ob_cylinder_001.lineart.crease_threshold = 0.0
ob_cylinder_000.location = (5.124, 2.122, -7.368)
ob_cylinder_000.rotation_euler = (0.2618, 0.5585, 0.8609)
ob_cylinder_000.lineart.crease_threshold = 0.0
ob_sphere_001.location = (-1.265e-05, -1.472e-05, -15.17)
ob_sphere_001.rotation_euler = (0.0, -0.0, 0.3927)
ob_sphere_001.scale = (2.0, 2.0, 2.0)
ob_sphere_001.lineart.crease_threshold = 0.0
ob_cylinder_009.location = (5.124, -2.122, -7.368)
ob_cylinder_009.rotation_euler = (0.2618, 0.5585, 0.07547)
ob_cylinder_009.lineart.crease_threshold = 0.0
ob_cylinder_005.location = (1.201, -1.422e-05, -13.48)
ob_cylinder_005.rotation_euler = (0.0, -0.0, 0.3927)
ob_cylinder_005.lineart.crease_threshold = 0.0
_c = ob_cylinder_005.constraints.new('TRACK_TO'); _c.name = 'Track To'
_c.track_axis = 'TRACK_Z'
ob_cylinder.location = (-1.311e-05, -1.293e-05, -19.09)
ob_cylinder.rotation_euler = (1.571, 0.0, 0.0)
ob_cylinder.lineart.crease_threshold = 0.0

# ---- collection membership
col_collection_1.objects.link(ob_cylinder_011)
col_collection_1.objects.link(ob_cylinder_010)
col_collection_1.objects.link(ob_cylinder_008)
col_collection_1.objects.link(ob_sphere)
col_collection_1.objects.link(ob_cylinder_007)
col_collection_1.objects.link(ob_cylinder_006)
col_collection_1.objects.link(ob_cylinder_004)
col_collection_1.objects.link(ob_cylinder_003)
col_collection_1.objects.link(ob_cylinder_002)
col_collection_1.objects.link(ob_cylinder_001)
col_collection_1.objects.link(ob_cylinder_000)
col_collection_1.objects.link(ob_sphere_001)
col_collection_1.objects.link(ob_cylinder_009)
col_collection_1.objects.link(ob_cylinder_005)
col_collection_1.objects.link(ob_cylinder)

# ---- scene / render settings (as saved in the file)
scene.frame_start = 1; scene.frame_end = 1; scene.frame_set(1)
scene.render.engine = 'BLENDER_EEVEE_NEXT'
scene.render.resolution_x = 1080
scene.render.resolution_percentage = 50
scene.render.dither_intensity = 0.0
scene.render.film_transparent = True
scene.cycles.use_denoising = False
scene.cycles.samples = 128
scene.cycles.sampling_pattern = 'TABULATED_SOBOL'
scene.cycles.use_adaptive_sampling = False
scene.cycles.use_light_tree = False
scene.cycles.blur_glossy = 0.0
scene.cycles.sample_clamp_indirect = 0.0
scene.view_settings.view_transform = 'Standard'
bpy.context.view_layer.update()

# ---- added for rendering (the .blend has no active camera and no usable light): camera, sun
cam_auto = bpy.data.cameras.new('AutoCamera')
cam_auto.lens = 50.0
cam_auto.sensor_width = 36.0
cam_auto.clip_end = 1000.0
ob_auto_camera = bpy.data.objects.new('AutoCamera', cam_auto)
scene.collection.objects.link(ob_auto_camera)
ob_auto_camera.location = (42.7317, -51.2781, 25.5448)
ob_auto_camera.rotation_euler = (1.09748, -7.21219e-08, 0.694738)
scene.camera = ob_auto_camera
light_auto_sun = bpy.data.lights.new('AutoSun', 'SUN')
light_auto_sun.energy = 3.0
light_auto_sun.angle = 0.0523599
ob_auto_sun = bpy.data.objects.new('AutoSun', light_auto_sun)
scene.collection.objects.link(ob_auto_sun)
ob_auto_sun.rotation_euler = (0.872665, 0.174533, 0.523599)
bpy.context.view_layer.update()
